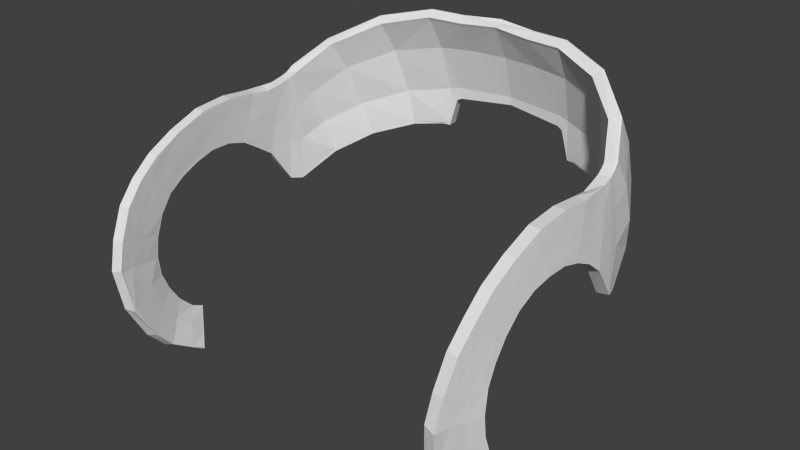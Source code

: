 # Source: helmet.013.blend  (saved by Blender 2.80.75; exported with 4.5.12 LTS)
import bpy
from mathutils import Matrix  # noqa: F401  (used for matrix-valued properties, if any)

bpy.ops.wm.read_factory_settings(use_empty=True)
scene = bpy.context.scene
scene.name = 'Scene'

# ---- collections
col_helmet = bpy.data.collections.new('helmet'); scene.collection.children.link(col_helmet)

# ---- world
world_world = bpy.data.worlds.new('World'); scene.world = world_world
world_world.color = (0.05088, 0.05088, 0.05088)
world_world.use_sun_shadow = False
world_world.sun_shadow_jitter_overblur = 0.0
world_world.cycles.sampling_method = 'MANUAL'
world_world.cycles.sample_map_resolution = 256

# ---- meshes
me_helmet_013 = bpy.data.meshes.new('helmet.013')
me_helmet_013.from_pydata([(-2.646, 165.7, -8.619), (-2.638, 165.6, -8.691), (-4.376, 165.2, -8.05), (-4.382, 165.3, -7.973), (-5.676, 163.5, -7.487), (-5.751, 164.4, -6.836), (-4.323, 164.1, -8.721), (-6.385, 163.6, -5.652), (-6.384, 163.7, -5.585), (-5.76, 164.5, -6.761), (-6.608, 162.4, 0.6212), (-6.613, 162.4, 0.5884), (-6.613, 161.8, 1.293), (-6.608, 161.8, 1.331), (-6.608, 163.4, -2.572), (-6.608, 163.3, -3.599), (-6.613, 163.3, -3.585), (-6.613, 163.4, -2.57), (-6.549, 163.3, -4.219), (-6.509, 163.3, -4.702), (-6.517, 163.2, -4.696), (-6.556, 163.2, -4.209), (-6.745, 161.6, -3.183), (-6.741, 161.7, -3.195), (-6.739, 161.3, -3.828), (-6.745, 161.3, -3.813), (-6.745, 161.7, -1.059), (-6.741, 161.7, -1.037), (-6.741, 161.9, -1.754), (-6.745, 161.8, -1.765), (-6.746, 160.3, 0.5714), (-6.74, 160.3, 0.6121), (-6.741, 160.9, 0.1791), (-6.745, 160.9, 0.1438), (-6.561, 161.1, 1.943), (-6.567, 161.0, 1.899), (-6.496, 160.1, 2.344), (-6.488, 160.1, 2.393), (-6.747, 159.7, 0.8476), (-6.748, 158.9, 0.9559), (-6.739, 158.9, 1.006), (-6.739, 159.7, 0.8935), (-6.27, 157.7, 2.4), (-6.251, 156.5, 1.715), (-6.235, 156.4, 1.75), (-6.254, 157.7, 2.449), (-6.284, 155.7, 1.071), (-6.268, 155.7, 1.097), (-6.613, 163.3, -1.414), (-6.608, 163.3, -1.402), (-6.745, 161.4, -0.4101), (-6.741, 161.4, -0.3795), (-6.428, 159.1, 2.586), (-6.417, 159.1, 2.639), (-6.759, 156.4, -0.2661), (-6.744, 156.4, -0.2491), (-6.741, 156.9, 0.2859), (-6.756, 156.9, 0.2611), (-6.761, 156.2, -0.7041), (-6.746, 156.2, -0.6893), (-6.746, 156.2, -0.6562), (-6.761, 156.2, -0.6711), (-2.572, 164.5, -9.32), (-2.497, 162.8, -9.814), (-4.164, 162.5, -9.286), (-5.553, 162.0, -8.137), (-6.398, 162.7, -6.229), (-6.34, 161.4, -6.755), (-1.335, 165.6, -8.814), (-1.302, 164.5, -9.44), (-2.093, 162.8, -9.85), (-5.326, 160.8, -8.449), (-6.129, 160.3, -7.112), (-6.51, 161.0, -5.746), (-6.518, 159.7, -5.766), (-6.746, 160.8, -4.433), (-6.739, 160.9, -4.445), (-6.666, 159.7, -5.303), (-6.672, 159.6, -5.305), (-6.596, 161.1, -5.277), (-6.536, 162.3, -5.194), (-6.472, 162.3, -5.552), (-6.434, 163.5, -5.358), (-6.438, 163.4, -5.378), (-6.692, 161.8, -0.01308), (-6.692, 161.3, 0.6009), (-6.692, 162.3, -3.343), (-6.741, 161.9, -2.489), (-6.692, 162.4, -2.52), (-6.655, 161.8, -4.584), (-6.67, 162.0, -4.016), (-6.61, 162.7, -4.118), (-6.65, 162.8, -3.471), (-6.65, 162.9, -1.514), (-6.692, 162.4, -1.625), (-6.692, 162.2, -0.7764), (-6.65, 162.6, -0.5506), (-6.65, 161.5, 0.9659), (-6.674, 160.6, 1.099), (-6.618, 160.8, 1.521), (-6.647, 159.8, 1.443), (-6.621, 159.0, 1.604), (-6.519, 159.1, 2.122), (-6.567, 160.0, 1.918), (-6.561, 158.0, 1.491), (-6.739, 158.2, 0.9379), (-6.741, 157.5, 0.688), (-6.556, 157.1, 1.077), (-6.568, 156.4, 0.5831), (-6.65, 162.1, 0.304), (-6.418, 156.1, 0.8403), (-6.559, 155.9, -0.04536), (-6.398, 155.6, 0.131), (-6.566, 155.7, -0.5127), (-6.411, 155.3, -0.3598), (-6.41, 155.3, -0.3228), (-6.566, 155.7, -0.4775), (-6.582, 162.6, -4.643), (-6.65, 162.9, -2.546), (-6.395, 156.8, 1.413), (-6.408, 157.8, 1.97), (-6.481, 163.3, -5.119), (-6.475, 163.4, -5.11), (-6.613, 162.9, -0.3482), (-6.255, 155.2, 0.2891), (-6.271, 154.9, -0.2227), (-6.27, 155.0, -0.1841), (-2.772, 161.4, -9.82), (-4.008, 161.2, -9.481), (-2.276, 162.5, -9.864), (-2.044, 162.6, -9.884), (-2.03, 162.5, -9.894), (-2.214, 162.4, -9.878), (0.001556, 164.6, -9.557), (0.001556, 162.9, -10.03), (-4.101, 164.0, -8.412), (-2.48, 164.3, -8.962), (-2.541, 165.4, -8.354), (-4.145, 165.0, -7.769), (-5.422, 164.3, -6.641), (-4.15, 165.1, -7.695), (-5.43, 164.4, -6.569), (-5.354, 163.4, -7.272), (-6.008, 163.5, -5.554), (-6.016, 162.6, -6.124), (-6.26, 161.5, 0.9362), (-6.26, 162.1, 0.2834), (-6.222, 162.3, 0.5674), (-6.222, 161.8, 1.262), (-6.259, 162.8, -3.454), (-6.222, 163.2, -3.566), (-6.222, 163.3, -2.568), (-6.259, 162.9, -2.544), (-6.193, 162.5, -4.607), (-6.127, 163.2, -4.669), (-6.166, 163.2, -4.176), (-6.22, 162.6, -4.089), (-6.28, 162.0, -3.993), (-6.301, 162.2, -3.327), (-6.35, 161.6, -3.18), (-6.349, 161.3, -3.807), (-6.302, 162.4, -1.631), (-6.302, 162.1, -0.7902), (-6.35, 161.7, -1.05), (-6.35, 161.8, -1.758), (-6.302, 161.2, 0.5726), (-6.285, 160.6, 1.054), (-6.35, 160.3, 0.5725), (-6.35, 160.9, 0.1533), (-6.18, 160.0, 1.854), (-6.228, 160.8, 1.473), (-6.178, 161.0, 1.849), (-6.109, 160.1, 2.277), (-6.236, 159.0, 1.525), (-6.354, 158.9, 0.9303), (-6.352, 159.7, 0.832), (-6.26, 159.8, 1.379), (-6.024, 156.8, 1.306), (-6.032, 157.9, 1.868), (-5.895, 157.8, 2.297), (-5.88, 156.5, 1.609), (-6.045, 156.1, 0.7539), (-5.911, 155.8, 0.9881), (-6.26, 162.8, -1.52), (-6.222, 163.2, -1.421), (-6.302, 161.7, -0.03357), (-6.35, 161.4, -0.3994), (-6.135, 159.1, 2.043), (-6.043, 159.1, 2.505), (-6.195, 156.5, 0.4906), (-6.191, 156.1, -0.1185), (-6.375, 156.5, -0.3255), (-6.369, 157.0, 0.1887), (-6.198, 155.8, -0.5475), (-6.379, 156.3, -0.7245), (-2.413, 162.7, -9.431), (-3.961, 162.4, -8.947), (-5.24, 161.9, -7.892), (-5.963, 161.4, -6.624), (-1.3, 165.5, -8.403), (-2.548, 165.5, -8.284), (-1.296, 165.4, -8.473), (-2.053, 162.8, -9.465), (-1.261, 164.4, -9.079), (-5.007, 160.7, -8.214), (-5.025, 160.8, -8.189), (-5.761, 160.3, -6.962), (-5.744, 160.2, -6.991), (-6.143, 159.6, -5.651), (-6.145, 159.5, -5.65), (-6.21, 161.1, -5.21), (-6.266, 161.8, -4.543), (-6.351, 160.9, -4.397), (-6.285, 159.7, -5.204), (-6.084, 162.3, -5.497), (-6.149, 162.2, -5.135), (-6.123, 161.0, -5.665), (-6.05, 163.4, -5.326), (-6.354, 160.9, 0.1183), (-6.354, 161.3, -0.43), (-6.354, 161.8, -2.483), (-6.354, 161.6, -3.168), (-6.35, 161.8, -2.485), (-6.355, 161.2, -3.792), (-6.358, 160.8, -4.385), (-6.26, 162.5, -0.5652), (-6.356, 160.3, 0.5322), (-6.36, 159.6, 0.7863), (-6.384, 157.6, 0.5439), (-6.376, 158.2, 0.7894), (-6.362, 158.2, 0.8354), (-6.369, 157.6, 0.5765), (-6.384, 157.0, 0.1635), (-6.354, 161.8, -1.768), (-6.363, 158.9, 0.8806), (-6.031, 155.7, 0.06141), (-6.042, 155.4, -0.395), (-6.291, 159.6, -5.204), (-6.301, 162.4, -2.517), (-6.185, 157.2, 0.9671), (-6.186, 158.1, 1.386), (-6.093, 163.3, -5.071), (-6.218, 162.9, -0.3401), (-6.222, 162.9, -0.3634), (-6.218, 163.3, -1.409), (-6.218, 161.8, 1.299), (-6.172, 161.1, 1.892), (-6.033, 159.2, 2.558), (-6.101, 160.1, 2.326), (-6.218, 162.4, 0.6001), (-5.871, 155.3, 0.2386), (-5.888, 155.3, 0.2203), (-5.895, 155.8, 1.015), (-5.886, 155.0, -0.2415), (-5.902, 155.1, -0.2573), (-6.119, 163.3, -4.676), (-6.086, 163.4, -5.064), (-2.425, 161.4, -9.488), (-2.727, 161.3, -9.433), (-2.508, 161.3, -9.476), (-2.447, 161.3, -9.487), (-3.819, 161.2, -9.128), (-3.807, 161.1, -9.143), (-2.16, 162.3, -9.49), (-1.983, 162.4, -9.506), (0.001556, 162.6, -9.665), (0.001556, 162.9, -9.64), (0.001556, 164.4, -9.192), (0.001556, 165.5, -8.589), (-4.346, 165.3, -7.93), (-2.631, 165.7, -8.567), (-5.709, 164.5, -6.731), (-6.326, 163.7, -5.57), (-6.548, 161.8, 1.326), (-6.548, 162.4, 0.6179), (-6.548, 163.4, -2.572), (-6.548, 163.3, -3.596), (-6.489, 163.3, -4.214), (-6.449, 163.3, -4.698), (-6.685, 161.3, -3.809), (-6.684, 161.6, -3.181), (-6.684, 161.8, -1.765), (-6.684, 161.7, -1.061), (-6.684, 160.9, 0.1399), (-6.685, 160.3, 0.5654), (-6.428, 160.1, 2.383), (-6.501, 161.1, 1.935), (-6.687, 159.6, 0.8381), (-6.689, 158.9, 0.9443), (-6.177, 156.4, 1.734), (-6.196, 157.7, 2.433), (-6.211, 155.7, 1.085), (-6.548, 163.3, -1.403), (-6.684, 161.4, -0.4132), (-6.358, 159.1, 2.627), (-6.698, 156.9, 0.246), (-6.702, 156.4, -0.278), (-6.689, 156.2, -0.6998), (-6.509, 155.7, -0.5235), (-6.704, 156.2, -0.6817), (-6.704, 156.2, -0.7146), (-1.338, 165.7, -8.742), (-1.333, 165.7, -8.689), (-5.307, 160.7, -8.475), (-5.261, 160.7, -8.435), (-6.054, 160.2, -7.119), (-6.111, 160.2, -7.142), (-6.461, 159.5, -5.749), (-6.519, 159.5, -5.768), (-6.613, 159.6, -5.289), (-6.686, 160.8, -4.426), (-6.374, 163.5, -5.35), (-6.684, 161.8, -2.486), (-6.745, 161.8, -2.487), (-6.754, 158.2, 0.8917), (-6.695, 158.2, 0.8758), (-6.699, 157.5, 0.6382), (-6.757, 157.5, 0.6555), (-6.354, 155.3, -0.371), (-6.415, 163.4, -5.103), (-6.608, 162.9, -0.3249), (-6.548, 162.9, -0.3272), (-6.238, 155.2, 0.3073), (-6.181, 155.2, 0.2966), (-6.214, 155.0, -0.2341), (-6.198, 154.9, -0.2183), (-6.255, 154.9, -0.2069), (-6.253, 154.9, -0.1681), (-6.196, 154.9, -0.1795), (-2.792, 161.3, -9.822), (-2.782, 161.3, -9.761), (-3.966, 161.1, -9.442), (-3.995, 161.1, -9.497), (-2.472, 161.4, -9.877), (-2.464, 161.4, -9.817), (-2.486, 161.3, -9.816), (-2.493, 161.3, -9.877), (-2.023, 162.5, -9.833), (-2.206, 162.4, -9.818), (0.001556, 162.6, -10.06), (0.001556, 162.6, -9.997), (-6.199, 155.8, -0.5824), (-6.379, 156.3, -0.757), (-6.043, 155.4, -0.4322), (-5.887, 155.0, -0.2806), (-5.903, 155.1, -0.2963), (-6.007, 163.6, -5.489), (-6.218, 163.3, -3.579), (-6.217, 163.4, -2.571), (-6.16, 163.2, -4.186), (-5.879, 157.7, 2.347), (-5.864, 156.5, 1.644), (-6.046, 163.5, -5.306), (-6.354, 161.6, -1.071), (-6.39, 156.5, -0.3428), (-6.394, 156.3, -0.7392), (-6.394, 156.3, -0.7715), (-2.537, 161.4, -9.864), (-2.559, 161.3, -9.865), (-2.551, 161.3, -9.804), (0.001556, 165.6, -8.52), (0.001556, 165.7, -8.807), (0.001556, 162.7, -10.05), (0.001556, 165.8, -8.86), (0.001556, 165.6, -8.932), (2.649, 165.7, -8.619), (4.385, 165.3, -7.973), (4.379, 165.2, -8.05), (2.642, 165.6, -8.691), (5.679, 163.5, -7.487), (4.327, 164.1, -8.721), (5.754, 164.4, -6.836), (5.763, 164.5, -6.761), (6.387, 163.7, -5.585), (6.389, 163.6, -5.652), (6.612, 162.4, 0.6212), (6.612, 161.8, 1.331), (6.616, 161.8, 1.293), (6.616, 162.4, 0.5884), (6.611, 163.4, -2.572), (6.616, 163.4, -2.57), (6.616, 163.3, -3.585), (6.611, 163.3, -3.599), (6.552, 163.3, -4.219), (6.559, 163.2, -4.209), (6.52, 163.2, -4.696), (6.512, 163.3, -4.702), (6.748, 161.6, -3.183), (6.748, 161.3, -3.813), (6.742, 161.3, -3.828), (6.744, 161.7, -3.195), (6.748, 161.7, -1.059), (6.748, 161.8, -1.765), (6.744, 161.9, -1.754), (6.744, 161.7, -1.037), (6.749, 160.3, 0.5714), (6.748, 160.9, 0.1438), (6.744, 160.9, 0.1791), (6.743, 160.3, 0.6121), (6.564, 161.1, 1.943), (6.491, 160.1, 2.393), (6.499, 160.1, 2.344), (6.57, 161.0, 1.899), (6.75, 159.7, 0.8476), (6.742, 159.7, 0.8935), (6.742, 158.9, 1.006), (6.752, 158.9, 0.9559), (6.273, 157.7, 2.4), (6.257, 157.7, 2.449), (6.238, 156.4, 1.75), (6.254, 156.5, 1.715), (6.272, 155.7, 1.097), (6.287, 155.7, 1.071), (6.611, 163.3, -1.402), (6.616, 163.3, -1.414), (6.748, 161.4, -0.4101), (6.744, 161.4, -0.3795), (6.431, 159.1, 2.586), (6.42, 159.1, 2.639), (6.762, 156.4, -0.2661), (6.759, 156.9, 0.2611), (6.744, 156.9, 0.2859), (6.747, 156.4, -0.2491), (6.765, 156.2, -0.7041), (6.764, 156.2, -0.6711), (6.749, 156.2, -0.6562), (6.75, 156.2, -0.6893), (4.167, 162.5, -9.286), (2.5, 162.8, -9.814), (2.575, 164.5, -9.32), (5.556, 162.0, -8.137), (6.401, 162.7, -6.229), (6.344, 161.4, -6.755), (1.305, 164.5, -9.44), (1.338, 165.6, -8.814), (2.096, 162.8, -9.85), (5.329, 160.8, -8.449), (6.132, 160.3, -7.112), (6.513, 161.0, -5.746), (6.522, 159.7, -5.766), (6.75, 160.8, -4.433), (6.675, 159.6, -5.305), (6.67, 159.7, -5.303), (6.743, 160.9, -4.445), (6.599, 161.1, -5.277), (6.475, 162.3, -5.552), (6.539, 162.3, -5.194), (6.437, 163.5, -5.358), (6.441, 163.4, -5.378), (6.696, 161.8, -0.01308), (6.695, 161.3, 0.6009), (6.695, 162.3, -3.343), (6.695, 162.4, -2.52), (6.744, 161.9, -2.489), (6.658, 161.8, -4.584), (6.673, 162.0, -4.016), (6.613, 162.7, -4.118), (6.653, 162.8, -3.471), (6.653, 162.9, -1.514), (6.654, 162.6, -0.5506), (6.696, 162.2, -0.7764), (6.695, 162.4, -1.625), (6.654, 161.5, 0.9659), (6.621, 160.8, 1.521), (6.678, 160.6, 1.099), (6.65, 159.8, 1.443), (6.571, 160.0, 1.918), (6.522, 159.1, 2.122), (6.624, 159.0, 1.604), (6.565, 158.0, 1.491), (6.559, 157.1, 1.077), (6.744, 157.5, 0.688), (6.742, 158.2, 0.9379), (6.571, 156.4, 0.5831), (6.654, 162.1, 0.304), (6.421, 156.1, 0.8403), (6.401, 155.6, 0.131), (6.562, 155.9, -0.04536), (6.569, 155.7, -0.5127), (6.569, 155.7, -0.4775), (6.413, 155.3, -0.3228), (6.414, 155.3, -0.3598), (6.585, 162.6, -4.643), (6.653, 162.9, -2.546), (6.411, 157.8, 1.97), (6.398, 156.8, 1.413), (6.478, 163.4, -5.11), (6.484, 163.3, -5.119), (6.616, 162.9, -0.3482), (6.258, 155.2, 0.2891), (6.273, 155.0, -0.1841), (6.274, 154.9, -0.2227), (2.775, 161.4, -9.82), (4.011, 161.2, -9.481), (2.279, 162.5, -9.864), (2.217, 162.4, -9.878), (2.033, 162.5, -9.894), (2.047, 162.6, -9.884), (4.104, 164.0, -8.412), (4.148, 165.0, -7.769), (2.544, 165.4, -8.354), (2.483, 164.3, -8.962), (5.425, 164.3, -6.641), (5.433, 164.4, -6.569), (4.154, 165.1, -7.695), (5.357, 163.4, -7.272), (6.019, 162.6, -6.124), (6.011, 163.5, -5.554), (6.263, 161.5, 0.9362), (6.225, 161.8, 1.262), (6.225, 162.3, 0.5674), (6.263, 162.1, 0.2834), (6.262, 162.8, -3.454), (6.263, 162.9, -2.544), (6.225, 163.3, -2.568), (6.225, 163.2, -3.566), (6.196, 162.5, -4.607), (6.223, 162.6, -4.089), (6.169, 163.2, -4.176), (6.13, 163.2, -4.669), (6.283, 162.0, -3.993), (6.352, 161.3, -3.807), (6.353, 161.6, -3.18), (6.304, 162.2, -3.327), (6.305, 162.4, -1.631), (6.353, 161.8, -1.758), (6.353, 161.7, -1.05), (6.305, 162.1, -0.7902), (6.305, 161.2, 0.5726), (6.353, 160.9, 0.1533), (6.353, 160.3, 0.5725), (6.288, 160.6, 1.054), (6.184, 160.0, 1.854), (6.113, 160.1, 2.277), (6.181, 161.0, 1.849), (6.232, 160.8, 1.473), (6.239, 159.0, 1.525), (6.263, 159.8, 1.379), (6.355, 159.7, 0.832), (6.357, 158.9, 0.9303), (6.027, 156.8, 1.306), (5.883, 156.5, 1.609), (5.898, 157.8, 2.297), (6.036, 157.9, 1.868), (6.048, 156.1, 0.7539), (5.914, 155.8, 0.9881), (6.263, 162.8, -1.52), (6.225, 163.2, -1.421), (6.353, 161.4, -0.3994), (6.305, 161.7, -0.03357), (6.138, 159.1, 2.043), (6.047, 159.1, 2.505), (6.199, 156.5, 0.4906), (6.372, 157.0, 0.1887), (6.378, 156.5, -0.3255), (6.194, 156.1, -0.1185), (6.382, 156.3, -0.7245), (6.201, 155.8, -0.5475), (2.416, 162.7, -9.431), (3.964, 162.4, -8.947), (5.244, 161.9, -7.892), (5.967, 161.4, -6.624), (1.304, 165.5, -8.403), (1.299, 165.4, -8.473), (2.551, 165.5, -8.284), (1.264, 164.4, -9.079), (2.056, 162.8, -9.465), (5.01, 160.7, -8.214), (5.747, 160.2, -6.991), (5.764, 160.3, -6.962), (5.028, 160.8, -8.189), (6.148, 159.5, -5.65), (6.146, 159.6, -5.651), (6.214, 161.1, -5.21), (6.288, 159.7, -5.204), (6.354, 160.9, -4.397), (6.269, 161.8, -4.543), (6.087, 162.3, -5.497), (6.126, 161.0, -5.665), (6.152, 162.2, -5.135), (6.053, 163.4, -5.326), (6.357, 160.9, 0.1183), (6.358, 161.3, -0.43), (6.357, 161.8, -2.483), (6.353, 161.8, -2.485), (6.357, 161.6, -3.168), (6.358, 161.2, -3.792), (6.361, 160.8, -4.385), (6.263, 162.5, -0.5652), (6.359, 160.3, 0.5322), (6.363, 159.6, 0.7863), (6.388, 157.6, 0.5439), (6.372, 157.6, 0.5765), (6.365, 158.2, 0.8354), (6.38, 158.2, 0.7894), (6.387, 157.0, 0.1635), (6.357, 161.8, -1.768), (6.367, 158.9, 0.8806), (6.034, 155.7, 0.06141), (6.045, 155.4, -0.395), (6.294, 159.6, -5.204), (6.304, 162.4, -2.517), (6.189, 158.1, 1.386), (6.188, 157.2, 0.9671), (6.096, 163.3, -5.071), (6.221, 162.9, -0.3401), (6.221, 163.3, -1.409), (6.225, 162.9, -0.3634), (6.221, 161.8, 1.299), (6.175, 161.1, 1.892), (6.036, 159.2, 2.558), (6.104, 160.1, 2.326), (6.221, 162.4, 0.6001), (5.874, 155.3, 0.2386), (5.899, 155.8, 1.015), (5.891, 155.3, 0.2203), (5.905, 155.1, -0.2573), (5.889, 155.0, -0.2415), (6.122, 163.3, -4.676), (6.089, 163.4, -5.064), (2.512, 161.3, -9.476), (2.73, 161.3, -9.433), (2.428, 161.4, -9.488), (2.45, 161.3, -9.487), (3.822, 161.2, -9.128), (3.81, 161.1, -9.143), (2.164, 162.3, -9.49), (1.986, 162.4, -9.506), (2.634, 165.7, -8.567), (4.349, 165.3, -7.93), (5.712, 164.5, -6.731), (6.329, 163.7, -5.57), (6.551, 162.4, 0.6179), (6.551, 161.8, 1.326), (6.551, 163.3, -3.596), (6.551, 163.4, -2.572), (6.452, 163.3, -4.698), (6.492, 163.3, -4.214), (6.687, 161.6, -3.181), (6.688, 161.3, -3.809), (6.688, 161.7, -1.061), (6.687, 161.8, -1.765), (6.688, 160.3, 0.5654), (6.687, 160.9, 0.1399), (6.504, 161.1, 1.935), (6.431, 160.1, 2.383), (6.692, 158.9, 0.9443), (6.69, 159.6, 0.8381), (6.199, 157.7, 2.433), (6.18, 156.4, 1.734), (6.214, 155.7, 1.085), (6.551, 163.3, -1.403), (6.688, 161.4, -0.4132), (6.361, 159.1, 2.627), (6.705, 156.4, -0.278), (6.701, 156.9, 0.246), (6.512, 155.7, -0.5235), (6.693, 156.2, -0.6998), (6.708, 156.2, -0.7146), (6.707, 156.2, -0.6817), (1.342, 165.7, -8.742), (1.336, 165.7, -8.689), (5.311, 160.7, -8.475), (6.114, 160.2, -7.142), (6.057, 160.2, -7.119), (5.264, 160.7, -8.435), (6.522, 159.5, -5.768), (6.464, 159.5, -5.749), (6.689, 160.8, -4.426), (6.616, 159.6, -5.289), (6.377, 163.5, -5.35), (6.748, 161.8, -2.487), (6.687, 161.8, -2.486), (6.757, 158.2, 0.8917), (6.76, 157.5, 0.6555), (6.702, 157.5, 0.6382), (6.699, 158.2, 0.8758), (6.357, 155.3, -0.371), (6.418, 163.4, -5.103), (6.612, 162.9, -0.3249), (6.551, 162.9, -0.3272), (6.241, 155.2, 0.3073), (6.184, 155.2, 0.2966), (6.258, 154.9, -0.2069), (6.201, 154.9, -0.2183), (6.217, 155.0, -0.2341), (6.257, 154.9, -0.1681), (6.2, 154.9, -0.1795), (2.795, 161.3, -9.822), (3.998, 161.1, -9.497), (3.969, 161.1, -9.442), (2.785, 161.3, -9.761), (2.475, 161.4, -9.877), (2.496, 161.3, -9.877), (2.489, 161.3, -9.816), (2.468, 161.4, -9.817), (2.209, 162.4, -9.818), (2.026, 162.5, -9.833), (6.382, 156.3, -0.757), (6.202, 155.8, -0.5824), (6.046, 155.4, -0.4322), (5.906, 155.1, -0.2963), (5.89, 155.0, -0.2806), (6.01, 163.6, -5.489), (6.22, 163.4, -2.571), (6.221, 163.3, -3.579), (6.163, 163.2, -4.186), (5.883, 157.7, 2.347), (5.867, 156.5, 1.644), (6.049, 163.5, -5.306), (6.357, 161.6, -1.071), (6.393, 156.5, -0.3428), (6.397, 156.3, -0.7392), (6.397, 156.3, -0.7715), (2.54, 161.4, -9.864), (2.562, 161.3, -9.865), (2.554, 161.3, -9.804)], [], [(0, 1, 2, 3), (4, 5, 2, 6), (5, 7, 8, 9), (10, 11, 12, 13), (14, 15, 16, 17), (18, 19, 20, 21), (22, 23, 24, 25), (26, 27, 28, 29), (30, 31, 32, 33), (34, 35, 36, 37), (38, 39, 40, 41), (42, 43, 44, 45), (44, 43, 46, 47), (17, 48, 49, 14), (50, 51, 27, 26), (52, 42, 45, 53), (54, 55, 56, 57), (58, 59, 60, 61), (6, 62, 63, 64), (4, 6, 64, 65), (66, 4, 65, 67), (62, 1, 68, 69), (70, 63, 62, 69), (71, 72, 67, 65), (73, 67, 72, 74), (75, 76, 77, 78), (79, 80, 81, 73), (82, 8, 7, 83), (84, 51, 32, 85), (86, 23, 87, 88), (89, 76, 24, 90), (91, 90, 86, 92), (93, 94, 95, 96), (97, 85, 98, 99), (98, 31, 41, 100), (100, 101, 102, 103), (104, 105, 106, 107), (107, 106, 56, 108), (88, 87, 28, 94), (96, 95, 84, 109), (101, 40, 105, 104), (110, 108, 111, 112), (113, 114, 115, 116), (80, 79, 89, 117), (73, 74, 77, 79), (85, 97, 109, 84), (88, 118, 92, 86), (90, 91, 117, 89), (100, 103, 99, 98), (107, 119, 120, 104), (108, 110, 119, 107), (94, 93, 118, 88), (104, 120, 102, 101), (82, 83, 121, 122), (15, 18, 21, 16), (96, 123, 48, 93), (99, 35, 12, 97), (102, 52, 36, 103), (109, 11, 123, 96), (112, 124, 46, 110), (114, 125, 126, 115), (117, 20, 121, 80), (81, 66, 67, 73), (127, 128, 64, 63), (128, 71, 65, 64), (129, 130, 131, 132), (69, 133, 134, 70), (135, 136, 137, 138), (139, 138, 140, 141), (142, 139, 143, 144), (145, 146, 147, 148), (149, 150, 151, 152), (153, 154, 155, 156), (157, 158, 159, 160), (161, 162, 163, 164), (165, 166, 167, 168), (169, 170, 171, 172), (173, 174, 175, 176), (177, 178, 179, 180), (181, 177, 180, 182), (183, 152, 151, 184), (162, 185, 186, 163), (187, 188, 179, 178), (189, 190, 191, 192), (190, 193, 194, 191), (195, 136, 135, 196), (196, 135, 142, 197), (197, 142, 144, 198), (199, 200, 137, 201), (136, 195, 202, 203), (204, 205, 206, 207), (207, 206, 208, 209), (210, 211, 212, 213), (214, 215, 210, 216), (144, 143, 217, 214), (218, 219, 186, 168), (220, 221, 159, 222), (223, 224, 212, 160), (158, 157, 156, 149), (162, 161, 183, 225), (166, 165, 145, 170), (226, 167, 175, 227), (187, 173, 176, 169), (228, 229, 230, 231), (232, 228, 231, 192), (233, 220, 222, 164), (185, 162, 225, 146), (234, 174, 230, 229), (190, 189, 181, 235), (235, 236, 193, 190), (211, 210, 215, 153), (237, 209, 208, 213), (146, 145, 165, 185), (149, 152, 238, 158), (153, 156, 157, 211), (170, 169, 176, 166), (178, 177, 239, 240), (177, 181, 189, 239), (152, 183, 161, 238), (187, 178, 240, 173), (217, 241, 215, 214), (156, 155, 150, 149), (242, 243, 184, 244), (245, 246, 171, 148), (247, 188, 172, 248), (242, 249, 147, 243), (250, 251, 182, 252), (250, 253, 254, 251), (255, 154, 241, 256), (198, 144, 214, 216), (257, 258, 259, 260), (258, 257, 261, 262), (262, 261, 205, 204), (263, 264, 202, 195), (264, 265, 266, 202), (203, 267, 268, 201), (3, 269, 270, 0), (9, 271, 269, 3), (8, 272, 271, 9), (13, 273, 274, 10), (14, 275, 276, 15), (18, 277, 278, 19), (25, 279, 280, 22), (29, 281, 282, 26), (33, 283, 284, 30), (37, 285, 286, 34), (38, 287, 288, 39), (44, 289, 290, 45), (47, 291, 289, 44), (49, 292, 275, 14), (26, 282, 293, 50), (45, 290, 294, 53), (57, 295, 296, 54), (59, 297, 298, 113), (58, 61, 299, 300), (301, 0, 270, 302), (303, 304, 305, 306), (306, 305, 307, 308), (78, 309, 310, 75), (82, 311, 272, 8), (50, 293, 283, 33), (22, 280, 312, 313), (75, 310, 279, 25), (30, 284, 287, 38), (314, 315, 316, 317), (317, 316, 295, 57), (313, 312, 281, 29), (39, 288, 315, 314), (113, 298, 318, 114), (78, 308, 307, 309), (82, 122, 319, 311), (18, 15, 276, 277), (320, 321, 292, 49), (34, 286, 273, 13), (53, 294, 285, 37), (10, 274, 321, 320), (322, 323, 291, 47), (125, 324, 325, 326), (327, 328, 323, 322), (19, 278, 319, 122), (329, 330, 331, 332), (332, 331, 304, 303), (333, 334, 335, 336), (131, 337, 338, 132), (339, 340, 337, 131), (111, 55, 60, 116), (112, 111, 116, 115), (322, 124, 126, 327), (193, 341, 342, 194), (236, 343, 341, 193), (253, 344, 345, 254), (61, 54, 296, 299), (326, 325, 328, 327), (1, 62, 6, 2), (5, 9, 3, 2), (5, 4, 66, 7), (11, 109, 97, 12), (92, 118, 17, 16), (117, 91, 21, 20), (35, 99, 103, 36), (42, 120, 119, 43), (43, 119, 110, 46), (17, 118, 93, 48), (102, 120, 42, 52), (1, 0, 301, 68), (66, 81, 83, 7), (81, 80, 121, 83), (91, 92, 16, 21), (320, 49, 48, 123), (35, 34, 13, 12), (53, 37, 36, 52), (11, 10, 320, 123), (124, 322, 47, 46), (125, 326, 327, 126), (19, 122, 121, 20), (200, 140, 138, 137), (142, 135, 138, 139), (141, 346, 143, 139), (249, 245, 148, 147), (150, 347, 348, 151), (154, 255, 349, 155), (246, 248, 172, 171), (350, 351, 180, 179), (351, 252, 182, 180), (348, 244, 184, 151), (247, 350, 179, 188), (136, 203, 201, 137), (143, 346, 352, 217), (217, 352, 256, 241), (155, 349, 347, 150), (225, 183, 184, 243), (170, 145, 148, 171), (187, 169, 172, 188), (146, 225, 243, 147), (235, 181, 182, 251), (236, 235, 251, 254), (153, 215, 241, 154), (114, 318, 324, 125), (124, 112, 115, 126), (343, 236, 254, 345), (23, 86, 90, 24), (27, 95, 94, 28), (31, 98, 85, 32), (101, 100, 41, 40), (51, 84, 95, 27), (55, 111, 108, 56), (59, 113, 116, 60), (303, 306, 72, 71), (306, 308, 74, 72), (76, 89, 79, 77), (51, 50, 33, 32), (23, 22, 313, 87), (76, 75, 25, 24), (30, 38, 41, 31), (105, 314, 317, 106), (106, 317, 57, 56), (87, 313, 29, 28), (39, 314, 105, 40), (74, 308, 78, 77), (329, 332, 128, 127), (332, 303, 71, 128), (221, 223, 160, 159), (353, 233, 164, 163), (226, 218, 168, 167), (174, 234, 227, 175), (219, 353, 163, 186), (354, 232, 192, 191), (355, 354, 191, 194), (205, 197, 198, 206), (206, 198, 216, 208), (224, 237, 213, 212), (185, 165, 168, 186), (158, 238, 222, 159), (211, 157, 160, 212), (167, 166, 176, 175), (240, 239, 231, 230), (239, 189, 192, 231), (238, 161, 164, 222), (174, 173, 240, 230), (208, 216, 210, 213), (195, 196, 257, 263), (257, 196, 261), (261, 196, 197, 205), (58, 300, 297, 59), (132, 338, 334, 333), (55, 54, 61, 60), (356, 355, 194, 342), (129, 357, 127, 63), (127, 357, 358, 329), (329, 358, 359, 330), (129, 63, 70, 130), (132, 333, 357, 129), (357, 333, 336, 358), (358, 336, 335, 359), (140, 200, 270, 269), (141, 140, 269, 271), (272, 346, 141, 271), (245, 249, 274, 273), (275, 348, 347, 276), (349, 255, 278, 277), (223, 221, 280, 279), (233, 353, 282, 281), (218, 226, 284, 283), (248, 246, 286, 285), (287, 227, 234, 288), (351, 350, 290, 289), (252, 351, 289, 291), (244, 348, 275, 292), (353, 219, 293, 282), (290, 350, 247, 294), (295, 232, 354, 296), (342, 341, 298, 297), (355, 356, 300, 299), (200, 199, 302, 270), (204, 207, 305, 304), (207, 209, 307, 305), (237, 224, 310, 309), (311, 352, 346, 272), (219, 218, 283, 293), (221, 220, 312, 280), (224, 223, 279, 310), (284, 226, 227, 287), (315, 229, 228, 316), (228, 232, 295, 316), (220, 233, 281, 312), (288, 234, 229, 315), (341, 343, 318, 298), (307, 209, 237, 309), (319, 256, 352, 311), (347, 349, 277, 276), (242, 244, 292, 321), (246, 245, 273, 286), (247, 248, 285, 294), (249, 242, 321, 274), (323, 250, 252, 291), (345, 344, 325, 324), (253, 250, 323, 328), (278, 255, 256, 319), (330, 258, 262, 331), (262, 204, 304, 331), (257, 260, 335, 334), (264, 263, 338, 337), (302, 199, 360, 361), (354, 355, 299, 296), (344, 253, 328, 325), (343, 345, 324, 318), (356, 342, 297, 300), (263, 257, 334, 338), (259, 258, 330, 359), (260, 259, 359, 335), (130, 70, 134, 362), (68, 301, 363, 364), (203, 202, 266, 267), (301, 302, 361, 363), (69, 68, 364, 133), (360, 199, 201, 268), (131, 130, 362, 339), (265, 264, 337, 340), (365, 366, 367, 368), (369, 370, 367, 371), (371, 372, 373, 374), (375, 376, 377, 378), (379, 380, 381, 382), (383, 384, 385, 386), (387, 388, 389, 390), (391, 392, 393, 394), (395, 396, 397, 398), (399, 400, 401, 402), (403, 404, 405, 406), (407, 408, 409, 410), (409, 411, 412, 410), (380, 379, 413, 414), (415, 391, 394, 416), (417, 418, 408, 407), (419, 420, 421, 422), (423, 424, 425, 426), (370, 427, 428, 429), (369, 430, 427, 370), (431, 432, 430, 369), (429, 433, 434, 368), (435, 433, 429, 428), (436, 430, 432, 437), (438, 439, 437, 432), (440, 441, 442, 443), (444, 438, 445, 446), (447, 448, 374, 373), (449, 450, 397, 416), (451, 452, 453, 390), (454, 455, 389, 443), (456, 457, 451, 455), (458, 459, 460, 461), (462, 463, 464, 450), (464, 465, 404, 398), (465, 466, 467, 468), (469, 470, 471, 472), (470, 473, 421, 471), (452, 461, 393, 453), (459, 474, 449, 460), (468, 469, 472, 405), (475, 476, 477, 473), (478, 479, 480, 481), (446, 482, 454, 444), (438, 444, 442, 439), (450, 449, 474, 462), (452, 451, 457, 483), (455, 454, 482, 456), (465, 464, 463, 466), (470, 469, 484, 485), (473, 470, 485, 475), (461, 452, 483, 458), (469, 468, 467, 484), (447, 486, 487, 448), (382, 381, 384, 383), (459, 458, 414, 488), (463, 462, 377, 402), (467, 466, 401, 417), (474, 459, 488, 378), (476, 475, 412, 489), (481, 480, 490, 491), (482, 446, 487, 385), (445, 438, 432, 431), (492, 428, 427, 493), (493, 427, 430, 436), (494, 495, 496, 497), (433, 435, 134, 133), (498, 499, 500, 501), (502, 503, 504, 499), (505, 506, 507, 502), (508, 509, 510, 511), (512, 513, 514, 515), (516, 517, 518, 519), (520, 521, 522, 523), (524, 525, 526, 527), (528, 529, 530, 531), (532, 533, 534, 535), (536, 537, 538, 539), (540, 541, 542, 543), (544, 545, 541, 540), (546, 547, 514, 513), (527, 526, 548, 549), (550, 543, 542, 551), (552, 553, 554, 555), (555, 554, 556, 557), (558, 559, 498, 501), (559, 560, 505, 498), (560, 561, 506, 505), (562, 563, 500, 564), (501, 565, 566, 558), (567, 568, 569, 570), (568, 571, 572, 569), (573, 574, 575, 576), (577, 578, 573, 579), (506, 577, 580, 507), (581, 529, 548, 582), (583, 584, 522, 585), (586, 521, 575, 587), (523, 512, 517, 520), (527, 588, 546, 524), (531, 535, 508, 528), (589, 590, 538, 530), (550, 532, 537, 536), (591, 592, 593, 594), (595, 553, 592, 591), (596, 525, 584, 583), (549, 511, 588, 527), (597, 594, 593, 539), (555, 598, 544, 552), (598, 555, 557, 599), (576, 516, 579, 573), (600, 574, 572, 571), (511, 549, 528, 508), (512, 523, 601, 513), (516, 576, 520, 517), (535, 531, 537, 532), (543, 602, 603, 540), (540, 603, 552, 544), (513, 601, 524, 546), (550, 536, 602, 543), (580, 577, 579, 604), (517, 512, 515, 518), (605, 606, 547, 607), (608, 509, 534, 609), (610, 611, 533, 551), (605, 607, 510, 612), (613, 614, 545, 615), (613, 615, 616, 617), (618, 619, 604, 519), (561, 578, 577, 506), (620, 621, 622, 623), (624, 622, 621, 625), (625, 567, 570, 624), (626, 558, 566, 627), (627, 566, 266, 265), (565, 563, 268, 267), (366, 365, 628, 629), (372, 366, 629, 630), (373, 372, 630, 631), (376, 375, 632, 633), (379, 382, 634, 635), (383, 386, 636, 637), (388, 387, 638, 639), (392, 391, 640, 641), (396, 395, 642, 643), (400, 399, 644, 645), (403, 406, 646, 647), (409, 408, 648, 649), (411, 409, 649, 650), (413, 379, 635, 651), (391, 415, 652, 640), (408, 418, 653, 648), (420, 419, 654, 655), (426, 478, 656, 657), (423, 658, 659, 424), (660, 661, 628, 365), (662, 663, 664, 665), (663, 666, 667, 664), (441, 440, 668, 669), (447, 373, 631, 670), (415, 396, 643, 652), (387, 671, 672, 638), (440, 388, 639, 668), (395, 403, 647, 642), (673, 674, 675, 676), (674, 420, 655, 675), (671, 392, 641, 672), (406, 673, 676, 646), (478, 481, 677, 656), (441, 669, 667, 666), (447, 670, 678, 486), (383, 637, 634, 382), (679, 413, 651, 680), (399, 376, 633, 644), (418, 400, 645, 653), (375, 679, 680, 632), (681, 411, 650, 682), (491, 683, 684, 685), (686, 681, 682, 687), (386, 486, 678, 636), (688, 689, 690, 691), (689, 662, 665, 690), (692, 693, 694, 695), (496, 495, 696, 697), (339, 496, 697, 340), (477, 479, 425, 422), (476, 480, 479, 477), (681, 686, 490, 489), (557, 556, 698, 699), (599, 557, 699, 700), (617, 616, 701, 702), (424, 659, 654, 419), (683, 686, 687, 684), (368, 367, 370, 429), (371, 367, 366, 372), (371, 374, 431, 369), (378, 377, 462, 474), (457, 381, 380, 483), (482, 385, 384, 456), (402, 401, 466, 463), (407, 410, 485, 484), (410, 412, 475, 485), (380, 414, 458, 483), (467, 417, 407, 484), (368, 434, 660, 365), (431, 374, 448, 445), (445, 448, 487, 446), (456, 384, 381, 457), (679, 488, 414, 413), (402, 377, 376, 399), (418, 417, 401, 400), (378, 488, 679, 375), (489, 412, 411, 681), (491, 490, 686, 683), (386, 385, 487, 486), (564, 500, 499, 504), (505, 502, 499, 498), (503, 502, 507, 703), (612, 510, 509, 608), (515, 514, 704, 705), (519, 518, 706, 618), (609, 534, 533, 611), (707, 542, 541, 708), (708, 541, 545, 614), (704, 514, 547, 606), (610, 551, 542, 707), (501, 500, 563, 565), (507, 580, 709, 703), (580, 604, 619, 709), (518, 515, 705, 706), (588, 607, 547, 546), (535, 534, 509, 508), (550, 551, 533, 532), (511, 510, 607, 588), (598, 615, 545, 544), (599, 616, 615, 598), (516, 519, 604, 579), (481, 491, 685, 677), (489, 490, 480, 476), (700, 701, 616, 599), (390, 389, 455, 451), (394, 393, 461, 460), (398, 397, 450, 464), (468, 405, 404, 465), (416, 394, 460, 449), (422, 421, 473, 477), (426, 425, 479, 478), (662, 436, 437, 663), (663, 437, 439, 666), (443, 442, 444, 454), (416, 397, 396, 415), (390, 453, 671, 387), (443, 389, 388, 440), (395, 398, 404, 403), (472, 471, 674, 673), (471, 421, 420, 674), (453, 393, 392, 671), (406, 405, 472, 673), (439, 442, 441, 666), (688, 492, 493, 689), (689, 493, 436, 662), (585, 522, 521, 586), (710, 526, 525, 596), (589, 530, 529, 581), (539, 538, 590, 597), (582, 548, 526, 710), (711, 554, 553, 595), (712, 556, 554, 711), (570, 569, 561, 560), (569, 572, 578, 561), (587, 575, 574, 600), (549, 548, 529, 528), (523, 522, 584, 601), (576, 575, 521, 520), (530, 538, 537, 531), (602, 593, 592, 603), (603, 592, 553, 552), (601, 584, 525, 524), (539, 593, 602, 536), (572, 574, 573, 578), (559, 558, 622, 624), (622, 558, 626), (624, 570, 560, 559), (423, 426, 657, 658), (495, 692, 695, 696), (422, 425, 424, 419), (713, 698, 556, 712), (494, 428, 492, 714), (492, 688, 715, 714), (688, 691, 716, 715), (494, 497, 435, 428), (495, 494, 714, 692), (714, 715, 693, 692), (715, 716, 694, 693), (504, 629, 628, 564), (503, 630, 629, 504), (631, 630, 503, 703), (608, 633, 632, 612), (635, 634, 705, 704), (706, 637, 636, 618), (586, 639, 638, 585), (596, 641, 640, 710), (581, 643, 642, 589), (611, 645, 644, 609), (647, 646, 597, 590), (708, 649, 648, 707), (614, 650, 649, 708), (606, 651, 635, 704), (710, 640, 652, 582), (648, 653, 610, 707), (655, 654, 711, 595), (698, 657, 656, 699), (712, 659, 658, 713), (564, 628, 661, 562), (567, 665, 664, 568), (568, 664, 667, 571), (600, 669, 668, 587), (670, 631, 703, 709), (582, 652, 643, 581), (585, 638, 672, 583), (587, 668, 639, 586), (642, 647, 590, 589), (676, 675, 591, 594), (591, 675, 655, 595), (583, 672, 641, 596), (646, 676, 594, 597), (699, 656, 677, 700), (667, 669, 600, 571), (678, 670, 709, 619), (705, 634, 637, 706), (605, 680, 651, 606), (609, 644, 633, 608), (610, 653, 645, 611), (612, 632, 680, 605), (682, 650, 614, 613), (701, 685, 684, 702), (617, 687, 682, 613), (636, 678, 619, 618), (691, 690, 625, 621), (625, 690, 665, 567), (622, 695, 694, 623), (627, 697, 696, 626), (661, 361, 360, 562), (711, 654, 659, 712), (702, 684, 687, 617), (700, 677, 685, 701), (713, 658, 657, 698), (626, 696, 695, 622), (620, 716, 691, 621), (623, 694, 716, 620), (497, 362, 134, 435), (434, 364, 363, 660), (565, 267, 266, 566), (660, 363, 361, 661), (433, 133, 364, 434), (360, 268, 563, 562), (496, 339, 362, 497), (265, 340, 697, 627)])
_uv = me_helmet_013.uv_layers.new(name='UVMap')
_uv.uv.foreach_set('vector', [0.0, 0.5, 0.0, 0.5, 0.0, 0.5, 0.0, 0.5, 0.005641, 0.4812, 0.005677, 0.4811, 0.0, 0.5, 0.0, 0.5, 0.005677, 0.4811, 0.1447, 0.01767, 0.1441, 0.0197, 0.005681, 0.4811, 0.8876, 0.8, 0.8877, 0.8, 0.8754, 0.8, 0.8752, 0.8, 0.9382, 0.8, 0.95, 0.8, 0.9492, 0.7993, 0.9378, 0.7997, 0.6139, 0.5355, 0.3827, 0.3536, 0.3885, 0.3582, 0.6167, 0.5378, 0.9232, 0.7789, 0.924, 0.7796, 0.7012, 0.6042, 0.7039, 0.6063, 0.9015, 0.8, 0.9015, 0.8, 0.9275, 0.8, 0.9275, 0.8, 0.8621, 0.8, 0.8619, 0.8, 0.8798, 0.8, 0.88, 0.8, 0.8551, 0.8, 0.8553, 0.8, 0.8499, 0.8, 0.85, 0.8, 0.75, 0.8, 0.75, 0.8, 0.75, 0.8, 0.75, 0.8, 0.75, 0.8, 0.75, 0.8, 0.75, 0.8, 0.75, 0.8, 0.75, 0.8, 0.75, 0.8, 0.75, 0.8, 0.75, 0.8, 0.9378, 0.7997, 0.9265, 0.8, 0.9264, 0.8, 0.9382, 0.8, 0.8907, 0.8, 0.8907, 0.8, 0.9015, 0.8, 0.9015, 0.8, 0.75, 0.8, 0.75, 0.8, 0.75, 0.8, 0.75, 0.8, 0.75, 0.8, 0.75, 0.8, 0.75, 0.8, 0.75, 0.8, 0.75, 0.8, 0.75, 0.8, 0.75, 0.8, 0.75, 0.8, 0.0, 0.5, 0.0, 0.5, 0.0, 0.5, 0.0, 0.5, 0.005641, 0.4812, 0.0, 0.5, 0.0, 0.5, 0.0056, 0.4813, 0.15, 0.0, 0.005641, 0.4812, 0.0056, 0.4813, 0.15, 0.0, 0.0, 0.5, 0.0, 0.5, 0.0, 0.5, 0.0, 0.5, 0.0, 0.5, 0.0, 0.5, 0.0, 0.5, 0.0, 0.5, 0.005557, 0.4815, 0.15, 0.0, 0.15, 0.0, 0.0056, 0.4813, 0.3663, 0.3407, 0.1875, 0.2, 0.1875, 0.2, 0.4095, 0.3747, 0.5643, 0.4965, 0.5589, 0.4923, 0.4826, 0.4322, 0.4916, 0.4393, 0.3745, 0.3472, 0.281, 0.2736, 0.2654, 0.2613, 0.3663, 0.3407, 0.1645, 0.1819, 0.1367, 0.16, 0.1419, 0.1642, 0.1749, 0.1901, 0.8895, 0.8, 0.8907, 0.8, 0.8798, 0.8, 0.8781, 0.8, 0.9335, 0.787, 0.924, 0.7796, 0.9258, 0.7898, 0.9303, 0.7935, 0.4944, 0.4415, 0.5589, 0.4923, 0.7012, 0.6042, 0.6692, 0.5791, 0.6415, 0.5573, 0.6692, 0.5791, 0.9335, 0.787, 0.9418, 0.7935, 0.9268, 0.8, 0.9271, 0.8, 0.9009, 0.8, 0.9005, 0.8, 0.8767, 0.8, 0.8781, 0.8, 0.8594, 0.8, 0.8572, 0.8, 0.8594, 0.8, 0.8619, 0.8, 0.8472, 0.8, 0.8482, 0.8, 0.75, 0.8, 0.75, 0.8, 0.75, 0.8, 0.75, 0.8, 0.75, 0.8, 0.75, 0.8, 0.75, 0.8, 0.75, 0.8, 0.75, 0.8, 0.75, 0.8, 0.75, 0.8, 0.75, 0.8, 0.9303, 0.7935, 0.9258, 0.7898, 0.9275, 0.8, 0.9271, 0.8, 0.9005, 0.8, 0.9009, 0.8, 0.8895, 0.8, 0.8886, 0.8, 0.75, 0.8, 0.75, 0.8, 0.75, 0.8, 0.75, 0.8, 0.75, 0.8, 0.75, 0.8, 0.75, 0.8, 0.75, 0.8, 0.75, 0.8, 0.75, 0.8, 0.75, 0.8, 0.75, 0.8, 0.281, 0.2736, 0.3745, 0.3472, 0.4944, 0.4415, 0.4386, 0.3976, 0.3663, 0.3407, 0.4095, 0.3747, 0.4826, 0.4322, 0.3745, 0.3472, 0.8781, 0.8, 0.8767, 0.8, 0.8886, 0.8, 0.8895, 0.8, 0.9303, 0.7935, 0.9343, 0.7968, 0.9418, 0.7935, 0.9335, 0.787, 0.6692, 0.5791, 0.6415, 0.5573, 0.4386, 0.3976, 0.4944, 0.4415, 0.8482, 0.8, 0.8491, 0.8, 0.8572, 0.8, 0.8594, 0.8, 0.75, 0.8, 0.75, 0.8, 0.75, 0.8, 0.75, 0.8, 0.75, 0.8, 0.75, 0.8, 0.75, 0.8, 0.75, 0.8, 0.9271, 0.8, 0.9268, 0.8, 0.9343, 0.7968, 0.9303, 0.7935, 0.75, 0.8, 0.75, 0.8, 0.75, 0.8, 0.75, 0.8, 0.1645, 0.1819, 0.1749, 0.1901, 0.1972, 0.2076, 0.1875, 0.2, 0.95, 0.8, 0.6139, 0.5355, 0.6167, 0.5378, 0.9492, 0.7993, 0.9005, 0.8, 0.9, 0.8, 0.9265, 0.8, 0.9268, 0.8, 0.8572, 0.8, 0.8553, 0.8, 0.8754, 0.8, 0.8767, 0.8, 0.75, 0.8, 0.75, 0.8, 0.75, 0.8, 0.75, 0.8, 0.8886, 0.8, 0.8877, 0.8, 0.9, 0.8, 0.9005, 0.8, 0.75, 0.8, 0.75, 0.8, 0.75, 0.8, 0.75, 0.8, 0.75, 0.8, 0.75, 0.8, 0.75, 0.8, 0.75, 0.8, 0.4386, 0.3976, 0.3885, 0.3582, 0.1972, 0.2076, 0.281, 0.2736, 0.2654, 0.2613, 0.1875, 0.2, 0.1875, 0.2, 0.3663, 0.3407, 0.0, 0.5, 0.0, 0.5, 0.0, 0.5, 0.0, 0.5, 0.0, 0.5, 0.005557, 0.4815, 0.0056, 0.4813, 0.0, 0.5, 0.0, 0.5, 0.0, 0.5, 0.0, 0.5, 0.0, 0.5, 0.0, 0.5, 0.0, 0.5, 0.0, 0.5, 0.0, 0.5, 0.0, 0.5, 0.0, 0.5, 0.0, 0.5, 0.0, 0.5, 0.005677, 0.4811, 0.0, 0.5, 0.0, 0.5, 0.005681, 0.4811, 0.005641, 0.4812, 0.005677, 0.4811, 0.1447, 0.01767, 0.15, 0.0, 0.8767, 0.8, 0.8886, 0.8, 0.8877, 0.8, 0.8754, 0.8, 0.9418, 0.7935, 0.9492, 0.7993, 0.9378, 0.7997, 0.9343, 0.7968, 0.4386, 0.3976, 0.3885, 0.3582, 0.6167, 0.5378, 0.6415, 0.5573, 0.6692, 0.5791, 0.9335, 0.787, 0.924, 0.7796, 0.7012, 0.6042, 0.9271, 0.8, 0.9009, 0.8, 0.9015, 0.8, 0.9275, 0.8, 0.8781, 0.8, 0.8594, 0.8, 0.8619, 0.8, 0.8798, 0.8, 0.8491, 0.8, 0.8572, 0.8, 0.8553, 0.8, 0.8499, 0.8, 0.75, 0.8, 0.75, 0.8, 0.75, 0.8, 0.75, 0.8, 0.75, 0.8, 0.75, 0.8, 0.75, 0.8, 0.75, 0.8, 0.75, 0.8, 0.75, 0.8, 0.75, 0.8, 0.75, 0.8, 0.9268, 0.8, 0.9343, 0.7968, 0.9378, 0.7997, 0.9265, 0.8, 0.9009, 0.8, 0.8895, 0.8, 0.8907, 0.8, 0.9015, 0.8, 0.75, 0.8, 0.75, 0.8, 0.75, 0.8, 0.75, 0.8, 0.75, 0.8, 0.75, 0.8, 0.75, 0.8, 0.75, 0.8, 0.75, 0.8, 0.75, 0.8, 0.75, 0.8, 0.75, 0.8, 0.0, 0.5, 0.0, 0.5, 0.0, 0.5, 0.0, 0.5, 0.0, 0.5, 0.0, 0.5, 0.005641, 0.4812, 0.0056, 0.4813, 0.0056, 0.4813, 0.005641, 0.4812, 0.15, 0.0, 0.15, 0.0, 0.0, 0.5, 0.0, 0.5, 0.0, 0.5, 0.0, 0.5, 0.0, 0.5, 0.0, 0.5, 0.0, 0.5, 0.0, 0.5, 0.005553, 0.4815, 0.005557, 0.4815, 0.15, 0.0, 0.15, 0.0, 0.1875, 0.2, 0.1875, 0.2, 0.4095, 0.3747, 0.4131, 0.3775, 0.3745, 0.3472, 0.4944, 0.4415, 0.5589, 0.4923, 0.4826, 0.4322, 0.2654, 0.2613, 0.281, 0.2736, 0.3745, 0.3472, 0.3663, 0.3407, 0.1875, 0.2, 0.1419, 0.1642, 0.1749, 0.1901, 0.2654, 0.2613, 0.88, 0.8, 0.8907, 0.8, 0.8907, 0.8, 0.8798, 0.8, 0.9254, 0.7895, 0.9232, 0.7789, 0.924, 0.7796, 0.9258, 0.7898, 0.7039, 0.6063, 0.5643, 0.4965, 0.5589, 0.4923, 0.7012, 0.6042, 0.9335, 0.787, 0.6692, 0.5791, 0.6415, 0.5573, 0.9418, 0.7935, 0.9009, 0.8, 0.9271, 0.8, 0.9268, 0.8, 0.9005, 0.8, 0.8594, 0.8, 0.8781, 0.8, 0.8767, 0.8, 0.8572, 0.8, 0.8621, 0.8, 0.8619, 0.8, 0.8472, 0.8, 0.8471, 0.8, 0.75, 0.8, 0.75, 0.8, 0.75, 0.8, 0.75, 0.8, 0.75, 0.8, 0.75, 0.8, 0.75, 0.8, 0.75, 0.8, 0.75, 0.8, 0.75, 0.8, 0.75, 0.8, 0.75, 0.8, 0.9275, 0.8, 0.9254, 0.7895, 0.9258, 0.7898, 0.9275, 0.8, 0.8895, 0.8, 0.9009, 0.8, 0.9005, 0.8, 0.8886, 0.8, 0.75, 0.8, 0.75, 0.8, 0.75, 0.8, 0.75, 0.8, 0.75, 0.8, 0.75, 0.8, 0.75, 0.8, 0.75, 0.8, 0.75, 0.8, 0.75, 0.8, 0.75, 0.8, 0.75, 0.8, 0.4944, 0.4415, 0.3745, 0.3472, 0.281, 0.2736, 0.4386, 0.3976, 0.4916, 0.4393, 0.4131, 0.3775, 0.4095, 0.3747, 0.4826, 0.4322, 0.8886, 0.8, 0.8767, 0.8, 0.8781, 0.8, 0.8895, 0.8, 0.9418, 0.7935, 0.9343, 0.7968, 0.9303, 0.7935, 0.9335, 0.787, 0.4386, 0.3976, 0.6415, 0.5573, 0.6692, 0.5791, 0.4944, 0.4415, 0.8572, 0.8, 0.8491, 0.8, 0.8482, 0.8, 0.8594, 0.8, 0.75, 0.8, 0.75, 0.8, 0.75, 0.8, 0.75, 0.8, 0.75, 0.8, 0.75, 0.8, 0.75, 0.8, 0.75, 0.8, 0.9343, 0.7968, 0.9268, 0.8, 0.9271, 0.8, 0.9303, 0.7935, 0.75, 0.8, 0.75, 0.8, 0.75, 0.8, 0.75, 0.8, 0.1749, 0.1901, 0.1972, 0.2076, 0.281, 0.2736, 0.2654, 0.2613, 0.6415, 0.5573, 0.6167, 0.5378, 0.9492, 0.7993, 0.9418, 0.7935, 0.9, 0.8, 0.9, 0.8, 0.9265, 0.8, 0.9264, 0.8, 0.8752, 0.8, 0.8551, 0.8, 0.8553, 0.8, 0.8754, 0.8, 0.75, 0.8, 0.75, 0.8, 0.75, 0.8, 0.75, 0.8, 0.9, 0.8, 0.8876, 0.8, 0.8877, 0.8, 0.9, 0.8, 0.75, 0.8, 0.75, 0.8, 0.75, 0.8, 0.75, 0.8, 0.75, 0.8, 0.75, 0.8, 0.75, 0.8, 0.75, 0.8, 0.3827, 0.3536, 0.3885, 0.3582, 0.1972, 0.2076, 0.1875, 0.2, 0.1875, 0.2, 0.1875, 0.2, 0.2654, 0.2613, 0.3663, 0.3407, 0.0, 0.5, 0.0, 0.5, 0.0, 0.5, 0.0, 0.5, 0.0, 0.5, 0.0, 0.5, 0.0, 0.5, 0.0, 0.5, 0.0, 0.5, 0.0, 0.5, 0.005557, 0.4815, 0.005553, 0.4815, 0.0, 0.5, 0.0, 0.5, 0.0, 0.5, 0.0, 0.5, 0.0, 0.5, 0.0, 0.5, 0.0, 0.5, 0.0, 0.5, 0.0, 0.5, 0.0, 0.5, 0.0, 0.5, 0.0, 0.5, 0.0, 0.5, 0.0, 0.5, 0.0, 0.5, 0.0, 0.5, 0.005681, 0.4811, 0.005681, 0.4811, 0.0, 0.5, 0.0, 0.5, 0.1441, 0.0197, 0.1441, 0.0197, 0.005681, 0.4811, 0.005681, 0.4811, 0.8752, 0.8, 0.8752, 0.8, 0.8876, 0.8, 0.8876, 0.8, 0.9382, 0.8, 0.9382, 0.8, 0.95, 0.8, 0.95, 0.8, 0.6139, 0.5355, 0.6139, 0.5355, 0.3827, 0.3536, 0.3827, 0.3536, 0.7039, 0.6063, 0.7039, 0.6063, 0.9232, 0.7789, 0.9232, 0.7789, 0.9275, 0.8, 0.9275, 0.8, 0.9015, 0.8, 0.9015, 0.8, 0.88, 0.8, 0.88, 0.8, 0.8621, 0.8, 0.8621, 0.8, 0.85, 0.8, 0.85, 0.8, 0.8551, 0.8, 0.8551, 0.8, 0.75, 0.8, 0.75, 0.8, 0.75, 0.8, 0.75, 0.8, 0.75, 0.8, 0.75, 0.8, 0.75, 0.8, 0.75, 0.8, 0.75, 0.8, 0.75, 0.8, 0.75, 0.8, 0.75, 0.8, 0.9264, 0.8, 0.9264, 0.8, 0.9382, 0.8, 0.9382, 0.8, 0.9015, 0.8, 0.9015, 0.8, 0.8907, 0.8, 0.8907, 0.8, 0.75, 0.8, 0.75, 0.8, 0.75, 0.8, 0.75, 0.8, 0.75, 0.8, 0.75, 0.8, 0.75, 0.8, 0.75, 0.8, 0.75, 0.8, 0.75, 0.8, 0.75, 0.8, 0.75, 0.8, 0.75, 0.8, 0.75, 0.8, 0.75, 0.8, 0.75, 0.8, 0.0, 0.5, 0.0, 0.5, 0.0, 0.5, 0.0, 0.5, 0.005553, 0.4815, 0.005553, 0.4815, 0.15, 0.0, 0.15, 0.0, 0.1875, 0.2, 0.1875, 0.2, 0.4131, 0.3775, 0.4131, 0.3775, 0.4916, 0.4393, 0.4916, 0.4393, 0.5643, 0.4965, 0.5643, 0.4965, 0.1645, 0.1819, 0.1645, 0.1819, 0.1367, 0.16, 0.1367, 0.16, 0.8907, 0.8, 0.8907, 0.8, 0.88, 0.8, 0.88, 0.8, 0.9232, 0.7789, 0.9232, 0.7789, 0.9254, 0.7895, 0.9254, 0.7895, 0.5643, 0.4965, 0.5643, 0.4965, 0.7039, 0.6063, 0.7039, 0.6063, 0.8621, 0.8, 0.8621, 0.8, 0.8471, 0.8, 0.8471, 0.8, 0.75, 0.8, 0.75, 0.8, 0.75, 0.8, 0.75, 0.8, 0.75, 0.8, 0.75, 0.8, 0.75, 0.8, 0.75, 0.8, 0.9254, 0.7895, 0.9254, 0.7895, 0.9275, 0.8, 0.9275, 0.8, 0.75, 0.8, 0.75, 0.8, 0.75, 0.8, 0.75, 0.8, 0.75, 0.8, 0.75, 0.8, 0.75, 0.8, 0.75, 0.8, 0.4916, 0.4393, 0.4131, 0.3775, 0.4131, 0.3775, 0.4916, 0.4393, 0.1645, 0.1819, 0.1875, 0.2, 0.1875, 0.2, 0.1645, 0.1819, 0.6139, 0.5355, 0.95, 0.8, 0.95, 0.8, 0.6139, 0.5355, 0.9, 0.8, 0.9, 0.8, 0.9264, 0.8, 0.9264, 0.8, 0.8551, 0.8, 0.8551, 0.8, 0.8752, 0.8, 0.8752, 0.8, 0.75, 0.8, 0.75, 0.8, 0.75, 0.8, 0.75, 0.8, 0.8876, 0.8, 0.8876, 0.8, 0.9, 0.8, 0.9, 0.8, 0.75, 0.8, 0.75, 0.8, 0.75, 0.8, 0.75, 0.8, 0.75, 0.8, 0.75, 0.8, 0.75, 0.8, 0.75, 0.8, 0.75, 0.8, 0.75, 0.8, 0.75, 0.8, 0.75, 0.8, 0.3827, 0.3536, 0.3827, 0.3536, 0.1875, 0.2, 0.1875, 0.2, 0.0, 0.5, 0.0, 0.5, 0.0, 0.5, 0.0, 0.5, 0.0, 0.5, 0.0, 0.5, 0.005553, 0.4815, 0.005553, 0.4815, 0.0, 0.5, 0.0, 0.5, 0.0, 0.5, 0.0, 0.5, 0.0, 0.5, 0.0, 0.5, 0.0, 0.5, 0.0, 0.5, 0.0, 0.5, 0.0, 0.5, 0.0, 0.5, 0.0, 0.5, 0.75, 0.8, 0.75, 0.8, 0.75, 0.8, 0.75, 0.8, 0.75, 0.8, 0.75, 0.8, 0.75, 0.8, 0.75, 0.8, 0.75, 0.8, 0.75, 0.8, 0.75, 0.8, 0.75, 0.8, 0.75, 0.8, 0.75, 0.8, 0.75, 0.8, 0.75, 0.8, 0.75, 0.8, 0.75, 0.8, 0.75, 0.8, 0.75, 0.8, 0.75, 0.8, 0.75, 0.8, 0.75, 0.8, 0.75, 0.8, 0.75, 0.8, 0.75, 0.8, 0.75, 0.8, 0.75, 0.8, 0.75, 0.8, 0.75, 0.8, 0.75, 0.8, 0.75, 0.8, 0.0, 0.5, 0.0, 0.5, 0.0, 0.5, 0.0, 0.5, 0.005677, 0.4811, 0.005681, 0.4811, 0.0, 0.5, 0.0, 0.5, 0.005677, 0.4811, 0.005641, 0.4812, 0.15, 0.0, 0.1447, 0.01767, 0.8877, 0.8, 0.8886, 0.8, 0.8767, 0.8, 0.8754, 0.8, 0.9418, 0.7935, 0.9343, 0.7968, 0.9378, 0.7997, 0.9492, 0.7993, 0.4386, 0.3976, 0.6415, 0.5573, 0.6167, 0.5378, 0.3885, 0.3582, 0.8553, 0.8, 0.8572, 0.8, 0.8491, 0.8, 0.8499, 0.8, 0.75, 0.8, 0.75, 0.8, 0.75, 0.8, 0.75, 0.8, 0.75, 0.8, 0.75, 0.8, 0.75, 0.8, 0.75, 0.8, 0.9378, 0.7997, 0.9343, 0.7968, 0.9268, 0.8, 0.9265, 0.8, 0.75, 0.8, 0.75, 0.8, 0.75, 0.8, 0.75, 0.8, 0.0, 0.5, 0.0, 0.5, 0.0, 0.5, 0.0, 0.5, 0.1875, 0.2, 0.2654, 0.2613, 0.1749, 0.1901, 0.1419, 0.1642, 0.2654, 0.2613, 0.281, 0.2736, 0.1972, 0.2076, 0.1749, 0.1901, 0.6415, 0.5573, 0.9418, 0.7935, 0.9492, 0.7993, 0.6167, 0.5378, 0.9, 0.8, 0.9264, 0.8, 0.9265, 0.8, 0.9, 0.8, 0.8553, 0.8, 0.8551, 0.8, 0.8752, 0.8, 0.8754, 0.8, 0.75, 0.8, 0.75, 0.8, 0.75, 0.8, 0.75, 0.8, 0.8877, 0.8, 0.8876, 0.8, 0.9, 0.8, 0.9, 0.8, 0.75, 0.8, 0.75, 0.8, 0.75, 0.8, 0.75, 0.8, 0.75, 0.8, 0.75, 0.8, 0.75, 0.8, 0.75, 0.8, 0.3827, 0.3536, 0.1875, 0.2, 0.1972, 0.2076, 0.3885, 0.3582, 0.0, 0.5, 0.0, 0.5, 0.0, 0.5, 0.0, 0.5, 0.005641, 0.4812, 0.0, 0.5, 0.0, 0.5, 0.005677, 0.4811, 0.005681, 0.4811, 0.1441, 0.0197, 0.1447, 0.01767, 0.005677, 0.4811, 0.8876, 0.8, 0.8752, 0.8, 0.8754, 0.8, 0.8877, 0.8, 0.9492, 0.7993, 0.95, 0.8, 0.9382, 0.8, 0.9378, 0.7997, 0.3885, 0.3582, 0.3827, 0.3536, 0.6139, 0.5355, 0.6167, 0.5378, 0.8551, 0.8, 0.85, 0.8, 0.8499, 0.8, 0.8553, 0.8, 0.75, 0.8, 0.75, 0.8, 0.75, 0.8, 0.75, 0.8, 0.75, 0.8, 0.75, 0.8, 0.75, 0.8, 0.75, 0.8, 0.9382, 0.8, 0.9264, 0.8, 0.9265, 0.8, 0.9378, 0.7997, 0.75, 0.8, 0.75, 0.8, 0.75, 0.8, 0.75, 0.8, 0.0, 0.5, 0.0, 0.5, 0.0, 0.5, 0.0, 0.5, 0.1419, 0.1642, 0.1367, 0.16, 0.1645, 0.1819, 0.1749, 0.1901, 0.1749, 0.1901, 0.1645, 0.1819, 0.1875, 0.2, 0.1972, 0.2076, 0.6167, 0.5378, 0.6139, 0.5355, 0.95, 0.8, 0.9492, 0.7993, 0.9005, 0.8, 0.9268, 0.8, 0.9265, 0.8, 0.9, 0.8, 0.8572, 0.8, 0.8767, 0.8, 0.8754, 0.8, 0.8553, 0.8, 0.75, 0.8, 0.75, 0.8, 0.75, 0.8, 0.75, 0.8, 0.8886, 0.8, 0.9005, 0.8, 0.9, 0.8, 0.8877, 0.8, 0.75, 0.8, 0.75, 0.8, 0.75, 0.8, 0.75, 0.8, 0.75, 0.8, 0.75, 0.8, 0.75, 0.8, 0.75, 0.8, 0.4386, 0.3976, 0.281, 0.2736, 0.1972, 0.2076, 0.3885, 0.3582, 0.75, 0.8, 0.75, 0.8, 0.75, 0.8, 0.75, 0.8, 0.75, 0.8, 0.75, 0.8, 0.75, 0.8, 0.75, 0.8, 0.75, 0.8, 0.75, 0.8, 0.75, 0.8, 0.75, 0.8, 0.924, 0.7796, 0.9335, 0.787, 0.6692, 0.5791, 0.7012, 0.6042, 0.9015, 0.8, 0.9009, 0.8, 0.9271, 0.8, 0.9275, 0.8, 0.8619, 0.8, 0.8594, 0.8, 0.8781, 0.8, 0.8798, 0.8, 0.75, 0.8, 0.75, 0.8, 0.75, 0.8, 0.75, 0.8, 0.8907, 0.8, 0.8895, 0.8, 0.9009, 0.8, 0.9015, 0.8, 0.75, 0.8, 0.75, 0.8, 0.75, 0.8, 0.75, 0.8, 0.75, 0.8, 0.75, 0.8, 0.75, 0.8, 0.75, 0.8, 0.005553, 0.4815, 0.15, 0.0, 0.15, 0.0, 0.005557, 0.4815, 0.1875, 0.2, 0.4131, 0.3775, 0.4095, 0.3747, 0.1875, 0.2, 0.5589, 0.4923, 0.4944, 0.4415, 0.3745, 0.3472, 0.4826, 0.4322, 0.8907, 0.8, 0.8907, 0.8, 0.88, 0.8, 0.8798, 0.8, 0.924, 0.7796, 0.9232, 0.7789, 0.9254, 0.7895, 0.9258, 0.7898, 0.5589, 0.4923, 0.5643, 0.4965, 0.7039, 0.6063, 0.7012, 0.6042, 0.8621, 0.8, 0.8471, 0.8, 0.8472, 0.8, 0.8619, 0.8, 0.75, 0.8, 0.75, 0.8, 0.75, 0.8, 0.75, 0.8, 0.75, 0.8, 0.75, 0.8, 0.75, 0.8, 0.75, 0.8, 0.9258, 0.7898, 0.9254, 0.7895, 0.9275, 0.8, 0.9275, 0.8, 0.75, 0.8, 0.75, 0.8, 0.75, 0.8, 0.75, 0.8, 0.4095, 0.3747, 0.4131, 0.3775, 0.4916, 0.4393, 0.4826, 0.4322, 0.0, 0.5, 0.0, 0.5, 0.0, 0.5, 0.0, 0.5, 0.0, 0.5, 0.005553, 0.4815, 0.005557, 0.4815, 0.0, 0.5, 0.9232, 0.7789, 0.7039, 0.6063, 0.7012, 0.6042, 0.924, 0.7796, 0.9015, 0.8, 0.9275, 0.8, 0.9275, 0.8, 0.9015, 0.8, 0.8621, 0.8, 0.88, 0.8, 0.8798, 0.8, 0.8619, 0.8, 0.75, 0.8, 0.75, 0.8, 0.75, 0.8, 0.75, 0.8, 0.8907, 0.8, 0.9015, 0.8, 0.9015, 0.8, 0.8907, 0.8, 0.75, 0.8, 0.75, 0.8, 0.75, 0.8, 0.75, 0.8, 0.75, 0.8, 0.75, 0.8, 0.75, 0.8, 0.75, 0.8, 0.005557, 0.4815, 0.0056, 0.4813, 0.15, 0.0, 0.15, 0.0, 0.1875, 0.2, 0.1875, 0.2, 0.3663, 0.3407, 0.4095, 0.3747, 0.5643, 0.4965, 0.4916, 0.4393, 0.4826, 0.4322, 0.5589, 0.4923, 0.8895, 0.8, 0.8781, 0.8, 0.8798, 0.8, 0.8907, 0.8, 0.9335, 0.787, 0.9303, 0.7935, 0.9258, 0.7898, 0.924, 0.7796, 0.4944, 0.4415, 0.6692, 0.5791, 0.7012, 0.6042, 0.5589, 0.4923, 0.8619, 0.8, 0.8594, 0.8, 0.8482, 0.8, 0.8472, 0.8, 0.75, 0.8, 0.75, 0.8, 0.75, 0.8, 0.75, 0.8, 0.75, 0.8, 0.75, 0.8, 0.75, 0.8, 0.75, 0.8, 0.9303, 0.7935, 0.9271, 0.8, 0.9275, 0.8, 0.9258, 0.7898, 0.75, 0.8, 0.75, 0.8, 0.75, 0.8, 0.75, 0.8, 0.4095, 0.3747, 0.3663, 0.3407, 0.3745, 0.3472, 0.4826, 0.4322, 0.0, 0.5, 0.0, 0.5, 0.0, 0.5, 0.0, 0.5, 0.0, 0.5, 0.0, 0.5, 0.0, 0.5, 0.0, 0.5, 0.0, 0.5, 0.0056, 0.4813, 0.005557, 0.4815, 0.75, 0.8, 0.75, 0.8, 0.75, 0.8, 0.75, 0.8, 0.0, 0.5, 0.0, 0.5, 0.0, 0.5, 0.0, 0.5, 0.75, 0.8, 0.75, 0.8, 0.75, 0.8, 0.75, 0.8, 0.75, 0.8, 0.75, 0.8, 0.75, 0.8, 0.75, 0.8, 0.0, 0.5, 0.0, 0.5, 0.0, 0.5, 0.0, 0.5, 0.0, 0.5, 0.0, 0.5, 0.0, 0.5, 0.0, 0.5, 0.0, 0.5, 0.0, 0.5, 0.0, 0.5, 0.0, 0.5, 0.0, 0.5, 0.0, 0.5, 0.0, 0.5, 0.0, 0.5, 0.0, 0.5, 0.0, 0.5, 0.0, 0.5, 0.0, 0.5, 0.0, 0.5, 0.0, 0.5, 0.0, 0.5, 0.0, 0.5, 0.0, 0.5, 0.0, 0.5, 0.0, 0.5, 0.0, 0.5, 0.0, 0.5, 0.0, 0.5, 0.0, 0.5, 0.0, 0.5, 0.005681, 0.4811, 0.0, 0.5, 0.0, 0.5, 0.005681, 0.4811, 0.1441, 0.0197, 0.1441, 0.0197, 0.005681, 0.4811, 0.005681, 0.4811, 0.8752, 0.8, 0.8876, 0.8, 0.8876, 0.8, 0.8752, 0.8, 0.9382, 0.8, 0.9382, 0.8, 0.95, 0.8, 0.95, 0.8, 0.6139, 0.5355, 0.3827, 0.3536, 0.3827, 0.3536, 0.6139, 0.5355, 0.7039, 0.6063, 0.9232, 0.7789, 0.9232, 0.7789, 0.7039, 0.6063, 0.9275, 0.8, 0.9015, 0.8, 0.9015, 0.8, 0.9275, 0.8, 0.88, 0.8, 0.8621, 0.8, 0.8621, 0.8, 0.88, 0.8, 0.85, 0.8, 0.8551, 0.8, 0.8551, 0.8, 0.85, 0.8, 0.75, 0.8, 0.75, 0.8, 0.75, 0.8, 0.75, 0.8, 0.75, 0.8, 0.75, 0.8, 0.75, 0.8, 0.75, 0.8, 0.75, 0.8, 0.75, 0.8, 0.75, 0.8, 0.75, 0.8, 0.9264, 0.8, 0.9382, 0.8, 0.9382, 0.8, 0.9264, 0.8, 0.9015, 0.8, 0.8907, 0.8, 0.8907, 0.8, 0.9015, 0.8, 0.75, 0.8, 0.75, 0.8, 0.75, 0.8, 0.75, 0.8, 0.75, 0.8, 0.75, 0.8, 0.75, 0.8, 0.75, 0.8, 0.75, 0.8, 0.75, 0.8, 0.75, 0.8, 0.75, 0.8, 0.75, 0.8, 0.75, 0.8, 0.75, 0.8, 0.75, 0.8, 0.0, 0.5, 0.0, 0.5, 0.0, 0.5, 0.0, 0.5, 0.005553, 0.4815, 0.15, 0.0, 0.15, 0.0, 0.005553, 0.4815, 0.1875, 0.2, 0.4131, 0.3775, 0.4131, 0.3775, 0.1875, 0.2, 0.4916, 0.4393, 0.5643, 0.4965, 0.5643, 0.4965, 0.4916, 0.4393, 0.1645, 0.1819, 0.1645, 0.1819, 0.1367, 0.16, 0.1367, 0.16, 0.8907, 0.8, 0.88, 0.8, 0.88, 0.8, 0.8907, 0.8, 0.9232, 0.7789, 0.9254, 0.7895, 0.9254, 0.7895, 0.9232, 0.7789, 0.5643, 0.4965, 0.7039, 0.6063, 0.7039, 0.6063, 0.5643, 0.4965, 0.8621, 0.8, 0.8621, 0.8, 0.8471, 0.8, 0.8471, 0.8, 0.75, 0.8, 0.75, 0.8, 0.75, 0.8, 0.75, 0.8, 0.75, 0.8, 0.75, 0.8, 0.75, 0.8, 0.75, 0.8, 0.9254, 0.7895, 0.9275, 0.8, 0.9275, 0.8, 0.9254, 0.7895, 0.75, 0.8, 0.75, 0.8, 0.75, 0.8, 0.75, 0.8, 0.75, 0.8, 0.75, 0.8, 0.75, 0.8, 0.75, 0.8, 0.4131, 0.3775, 0.4131, 0.3775, 0.4916, 0.4393, 0.4916, 0.4393, 0.1875, 0.2, 0.1875, 0.2, 0.1645, 0.1819, 0.1645, 0.1819, 0.95, 0.8, 0.6139, 0.5355, 0.6139, 0.5355, 0.95, 0.8, 0.9, 0.8, 0.9264, 0.8, 0.9264, 0.8, 0.9, 0.8, 0.8551, 0.8, 0.8752, 0.8, 0.8752, 0.8, 0.8551, 0.8, 0.75, 0.8, 0.75, 0.8, 0.75, 0.8, 0.75, 0.8, 0.8876, 0.8, 0.9, 0.8, 0.9, 0.8, 0.8876, 0.8, 0.75, 0.8, 0.75, 0.8, 0.75, 0.8, 0.75, 0.8, 0.75, 0.8, 0.75, 0.8, 0.75, 0.8, 0.75, 0.8, 0.75, 0.8, 0.75, 0.8, 0.75, 0.8, 0.75, 0.8, 0.3827, 0.3536, 0.3827, 0.3536, 0.1875, 0.2, 0.1875, 0.2, 0.0, 0.5, 0.0, 0.5, 0.0, 0.5, 0.0, 0.5, 0.0, 0.5, 0.005553, 0.4815, 0.005553, 0.4815, 0.0, 0.5, 0.0, 0.5, 0.0, 0.5, 0.0, 0.5, 0.0, 0.5, 0.0, 0.5, 0.0, 0.5, 0.0, 0.5, 0.0, 0.5, 0.0, 0.5, 0.0, 0.5, 0.0, 0.5, 0.0, 0.5, 0.75, 0.8, 0.75, 0.8, 0.75, 0.8, 0.75, 0.8, 0.75, 0.8, 0.75, 0.8, 0.75, 0.8, 0.75, 0.8, 0.75, 0.8, 0.75, 0.8, 0.75, 0.8, 0.75, 0.8, 0.75, 0.8, 0.75, 0.8, 0.75, 0.8, 0.75, 0.8, 0.0, 0.5, 0.0, 0.5, 0.0, 0.5, 0.0, 0.5, 0.0, 0.5, 0.0, 0.5, 0.0, 0.5, 0.0, 0.5, 0.0, 0.5, 0.0, 0.5, 0.0, 0.5, 0.0, 0.5, 0.0, 0.5, 0.0, 0.5, 0.0, 0.5, 0.0, 0.5, 0.0, 0.5, 0.0, 0.5, 0.0, 0.5, 0.0, 0.5, 0.0, 0.5, 0.0, 0.5, 0.0, 0.5, 0.0, 0.5, 0.0, 0.5, 0.0, 0.5, 0.0, 0.5, 0.0, 0.5, 0.0, 0.5, 0.0, 0.5, 0.0, 0.5, 0.0, 0.5, 0.0, 0.5, 0.0, 0.5, 0.0, 0.5, 0.0, 0.5, 0.0, 0.5, 0.0, 0.5, 0.0, 0.5, 0.0, 0.5, 0.0, 0.5, 0.0, 0.5, 0.0, 0.5, 0.0, 0.5, 0.0, 0.5, 0.0, 0.5, 0.0, 0.5, 0.0, 0.5, 0.005641, 0.4812, 0.0, 0.5, 0.0, 0.5, 0.005677, 0.4811, 0.005677, 0.4811, 0.005681, 0.4811, 0.1441, 0.0197, 0.1447, 0.01767, 0.8876, 0.8, 0.8752, 0.8, 0.8754, 0.8, 0.8877, 0.8, 0.9382, 0.8, 0.9378, 0.7997, 0.9492, 0.7993, 0.95, 0.8, 0.6139, 0.5355, 0.6167, 0.5378, 0.3885, 0.3582, 0.3827, 0.3536, 0.9232, 0.7789, 0.7039, 0.6063, 0.7012, 0.6042, 0.924, 0.7796, 0.9015, 0.8, 0.9275, 0.8, 0.9275, 0.8, 0.9015, 0.8, 0.8621, 0.8, 0.88, 0.8, 0.8798, 0.8, 0.8619, 0.8, 0.8551, 0.8, 0.85, 0.8, 0.8499, 0.8, 0.8553, 0.8, 0.75, 0.8, 0.75, 0.8, 0.75, 0.8, 0.75, 0.8, 0.75, 0.8, 0.75, 0.8, 0.75, 0.8, 0.75, 0.8, 0.75, 0.8, 0.75, 0.8, 0.75, 0.8, 0.75, 0.8, 0.9378, 0.7997, 0.9382, 0.8, 0.9264, 0.8, 0.9265, 0.8, 0.8907, 0.8, 0.9015, 0.8, 0.9015, 0.8, 0.8907, 0.8, 0.75, 0.8, 0.75, 0.8, 0.75, 0.8, 0.75, 0.8, 0.75, 0.8, 0.75, 0.8, 0.75, 0.8, 0.75, 0.8, 0.75, 0.8, 0.75, 0.8, 0.75, 0.8, 0.75, 0.8, 0.0, 0.5, 0.0, 0.5, 0.0, 0.5, 0.0, 0.5, 0.005641, 0.4812, 0.0056, 0.4813, 0.0, 0.5, 0.0, 0.5, 0.15, 0.0, 0.15, 0.0, 0.0056, 0.4813, 0.005641, 0.4812, 0.0, 0.5, 0.0, 0.5, 0.0, 0.5, 0.0, 0.5, 0.0, 0.5, 0.0, 0.5, 0.0, 0.5, 0.0, 0.5, 0.005557, 0.4815, 0.0056, 0.4813, 0.15, 0.0, 0.15, 0.0, 0.3663, 0.3407, 0.4095, 0.3747, 0.1875, 0.2, 0.1875, 0.2, 0.5643, 0.4965, 0.4916, 0.4393, 0.4826, 0.4322, 0.5589, 0.4923, 0.3745, 0.3472, 0.3663, 0.3407, 0.2654, 0.2613, 0.281, 0.2736, 0.1645, 0.1819, 0.1749, 0.1901, 0.1419, 0.1642, 0.1367, 0.16, 0.8895, 0.8, 0.8781, 0.8, 0.8798, 0.8, 0.8907, 0.8, 0.9335, 0.787, 0.9303, 0.7935, 0.9258, 0.7898, 0.924, 0.7796, 0.4944, 0.4415, 0.6692, 0.5791, 0.7012, 0.6042, 0.5589, 0.4923, 0.6415, 0.5573, 0.9418, 0.7935, 0.9335, 0.787, 0.6692, 0.5791, 0.9268, 0.8, 0.9005, 0.8, 0.9009, 0.8, 0.9271, 0.8, 0.8767, 0.8, 0.8572, 0.8, 0.8594, 0.8, 0.8781, 0.8, 0.8594, 0.8, 0.8482, 0.8, 0.8472, 0.8, 0.8619, 0.8, 0.75, 0.8, 0.75, 0.8, 0.75, 0.8, 0.75, 0.8, 0.75, 0.8, 0.75, 0.8, 0.75, 0.8, 0.75, 0.8, 0.75, 0.8, 0.75, 0.8, 0.75, 0.8, 0.75, 0.8, 0.9303, 0.7935, 0.9271, 0.8, 0.9275, 0.8, 0.9258, 0.7898, 0.9005, 0.8, 0.8886, 0.8, 0.8895, 0.8, 0.9009, 0.8, 0.75, 0.8, 0.75, 0.8, 0.75, 0.8, 0.75, 0.8, 0.75, 0.8, 0.75, 0.8, 0.75, 0.8, 0.75, 0.8, 0.75, 0.8, 0.75, 0.8, 0.75, 0.8, 0.75, 0.8, 0.281, 0.2736, 0.4386, 0.3976, 0.4944, 0.4415, 0.3745, 0.3472, 0.3663, 0.3407, 0.3745, 0.3472, 0.4826, 0.4322, 0.4095, 0.3747, 0.8781, 0.8, 0.8895, 0.8, 0.8886, 0.8, 0.8767, 0.8, 0.9303, 0.7935, 0.9335, 0.787, 0.9418, 0.7935, 0.9343, 0.7968, 0.6692, 0.5791, 0.4944, 0.4415, 0.4386, 0.3976, 0.6415, 0.5573, 0.8482, 0.8, 0.8594, 0.8, 0.8572, 0.8, 0.8491, 0.8, 0.75, 0.8, 0.75, 0.8, 0.75, 0.8, 0.75, 0.8, 0.75, 0.8, 0.75, 0.8, 0.75, 0.8, 0.75, 0.8, 0.9271, 0.8, 0.9303, 0.7935, 0.9343, 0.7968, 0.9268, 0.8, 0.75, 0.8, 0.75, 0.8, 0.75, 0.8, 0.75, 0.8, 0.1645, 0.1819, 0.1875, 0.2, 0.1972, 0.2076, 0.1749, 0.1901, 0.95, 0.8, 0.9492, 0.7993, 0.6167, 0.5378, 0.6139, 0.5355, 0.9005, 0.8, 0.9268, 0.8, 0.9265, 0.8, 0.9, 0.8, 0.8572, 0.8, 0.8767, 0.8, 0.8754, 0.8, 0.8553, 0.8, 0.75, 0.8, 0.75, 0.8, 0.75, 0.8, 0.75, 0.8, 0.8886, 0.8, 0.9005, 0.8, 0.9, 0.8, 0.8877, 0.8, 0.75, 0.8, 0.75, 0.8, 0.75, 0.8, 0.75, 0.8, 0.75, 0.8, 0.75, 0.8, 0.75, 0.8, 0.75, 0.8, 0.4386, 0.3976, 0.281, 0.2736, 0.1972, 0.2076, 0.3885, 0.3582, 0.2654, 0.2613, 0.3663, 0.3407, 0.1875, 0.2, 0.1875, 0.2, 0.0, 0.5, 0.0, 0.5, 0.0, 0.5, 0.0, 0.5, 0.0, 0.5, 0.0, 0.5, 0.0056, 0.4813, 0.005557, 0.4815, 0.0, 0.5, 0.0, 0.5, 0.0, 0.5, 0.0, 0.5, 0.0, 0.5, 0.0, 0.5, 0.0, 0.5, 0.0, 0.5, 0.0, 0.5, 0.0, 0.5, 0.0, 0.5, 0.0, 0.5, 0.005677, 0.4811, 0.005681, 0.4811, 0.0, 0.5, 0.0, 0.5, 0.005641, 0.4812, 0.15, 0.0, 0.1447, 0.01767, 0.005677, 0.4811, 0.8767, 0.8, 0.8754, 0.8, 0.8877, 0.8, 0.8886, 0.8, 0.9418, 0.7935, 0.9343, 0.7968, 0.9378, 0.7997, 0.9492, 0.7993, 0.4386, 0.3976, 0.6415, 0.5573, 0.6167, 0.5378, 0.3885, 0.3582, 0.6692, 0.5791, 0.7012, 0.6042, 0.924, 0.7796, 0.9335, 0.787, 0.9271, 0.8, 0.9275, 0.8, 0.9015, 0.8, 0.9009, 0.8, 0.8781, 0.8, 0.8798, 0.8, 0.8619, 0.8, 0.8594, 0.8, 0.8491, 0.8, 0.8499, 0.8, 0.8553, 0.8, 0.8572, 0.8, 0.75, 0.8, 0.75, 0.8, 0.75, 0.8, 0.75, 0.8, 0.75, 0.8, 0.75, 0.8, 0.75, 0.8, 0.75, 0.8, 0.75, 0.8, 0.75, 0.8, 0.75, 0.8, 0.75, 0.8, 0.9268, 0.8, 0.9265, 0.8, 0.9378, 0.7997, 0.9343, 0.7968, 0.9009, 0.8, 0.9015, 0.8, 0.8907, 0.8, 0.8895, 0.8, 0.75, 0.8, 0.75, 0.8, 0.75, 0.8, 0.75, 0.8, 0.75, 0.8, 0.75, 0.8, 0.75, 0.8, 0.75, 0.8, 0.75, 0.8, 0.75, 0.8, 0.75, 0.8, 0.75, 0.8, 0.0, 0.5, 0.0, 0.5, 0.0, 0.5, 0.0, 0.5, 0.0, 0.5, 0.0056, 0.4813, 0.005641, 0.4812, 0.0, 0.5, 0.0056, 0.4813, 0.15, 0.0, 0.15, 0.0, 0.005641, 0.4812, 0.0, 0.5, 0.0, 0.5, 0.0, 0.5, 0.0, 0.5, 0.0, 0.5, 0.0, 0.5, 0.0, 0.5, 0.0, 0.5, 0.005553, 0.4815, 0.15, 0.0, 0.15, 0.0, 0.005557, 0.4815, 0.1875, 0.2, 0.4131, 0.3775, 0.4095, 0.3747, 0.1875, 0.2, 0.3745, 0.3472, 0.4826, 0.4322, 0.5589, 0.4923, 0.4944, 0.4415, 0.2654, 0.2613, 0.3663, 0.3407, 0.3745, 0.3472, 0.281, 0.2736, 0.1875, 0.2, 0.2654, 0.2613, 0.1749, 0.1901, 0.1419, 0.1642, 0.88, 0.8, 0.8798, 0.8, 0.8907, 0.8, 0.8907, 0.8, 0.9254, 0.7895, 0.9258, 0.7898, 0.924, 0.7796, 0.9232, 0.7789, 0.7039, 0.6063, 0.7012, 0.6042, 0.5589, 0.4923, 0.5643, 0.4965, 0.9335, 0.787, 0.9418, 0.7935, 0.6415, 0.5573, 0.6692, 0.5791, 0.9009, 0.8, 0.9005, 0.8, 0.9268, 0.8, 0.9271, 0.8, 0.8594, 0.8, 0.8572, 0.8, 0.8767, 0.8, 0.8781, 0.8, 0.8621, 0.8, 0.8471, 0.8, 0.8472, 0.8, 0.8619, 0.8, 0.75, 0.8, 0.75, 0.8, 0.75, 0.8, 0.75, 0.8, 0.75, 0.8, 0.75, 0.8, 0.75, 0.8, 0.75, 0.8, 0.75, 0.8, 0.75, 0.8, 0.75, 0.8, 0.75, 0.8, 0.9275, 0.8, 0.9275, 0.8, 0.9258, 0.7898, 0.9254, 0.7895, 0.8895, 0.8, 0.8886, 0.8, 0.9005, 0.8, 0.9009, 0.8, 0.75, 0.8, 0.75, 0.8, 0.75, 0.8, 0.75, 0.8, 0.75, 0.8, 0.75, 0.8, 0.75, 0.8, 0.75, 0.8, 0.75, 0.8, 0.75, 0.8, 0.75, 0.8, 0.75, 0.8, 0.4944, 0.4415, 0.4386, 0.3976, 0.281, 0.2736, 0.3745, 0.3472, 0.4916, 0.4393, 0.4826, 0.4322, 0.4095, 0.3747, 0.4131, 0.3775, 0.8886, 0.8, 0.8895, 0.8, 0.8781, 0.8, 0.8767, 0.8, 0.9418, 0.7935, 0.9335, 0.787, 0.9303, 0.7935, 0.9343, 0.7968, 0.4386, 0.3976, 0.4944, 0.4415, 0.6692, 0.5791, 0.6415, 0.5573, 0.8572, 0.8, 0.8594, 0.8, 0.8482, 0.8, 0.8491, 0.8, 0.75, 0.8, 0.75, 0.8, 0.75, 0.8, 0.75, 0.8, 0.75, 0.8, 0.75, 0.8, 0.75, 0.8, 0.75, 0.8, 0.9343, 0.7968, 0.9303, 0.7935, 0.9271, 0.8, 0.9268, 0.8, 0.75, 0.8, 0.75, 0.8, 0.75, 0.8, 0.75, 0.8, 0.1749, 0.1901, 0.2654, 0.2613, 0.281, 0.2736, 0.1972, 0.2076, 0.6415, 0.5573, 0.9418, 0.7935, 0.9492, 0.7993, 0.6167, 0.5378, 0.9, 0.8, 0.9264, 0.8, 0.9265, 0.8, 0.9, 0.8, 0.8752, 0.8, 0.8754, 0.8, 0.8553, 0.8, 0.8551, 0.8, 0.75, 0.8, 0.75, 0.8, 0.75, 0.8, 0.75, 0.8, 0.9, 0.8, 0.9, 0.8, 0.8877, 0.8, 0.8876, 0.8, 0.75, 0.8, 0.75, 0.8, 0.75, 0.8, 0.75, 0.8, 0.75, 0.8, 0.75, 0.8, 0.75, 0.8, 0.75, 0.8, 0.3827, 0.3536, 0.1875, 0.2, 0.1972, 0.2076, 0.3885, 0.3582, 0.1875, 0.2, 0.3663, 0.3407, 0.2654, 0.2613, 0.1875, 0.2, 0.0, 0.5, 0.0, 0.5, 0.0, 0.5, 0.0, 0.5, 0.0, 0.5, 0.0, 0.5, 0.0, 0.5, 0.0, 0.5, 0.0, 0.5, 0.005553, 0.4815, 0.005557, 0.4815, 0.0, 0.5, 0.0, 0.5, 0.0, 0.5, 0.0, 0.5, 0.0, 0.5, 0.0, 0.5, 0.0, 0.5, 0.0, 0.5, 0.0, 0.5, 0.0, 0.5, 0.0, 0.5, 0.0, 0.5, 0.0, 0.5, 0.0, 0.5, 0.0, 0.5, 0.0, 0.5, 0.0, 0.5, 0.005681, 0.4811, 0.0, 0.5, 0.0, 0.5, 0.005681, 0.4811, 0.1441, 0.0197, 0.005681, 0.4811, 0.005681, 0.4811, 0.1441, 0.0197, 0.8752, 0.8, 0.8876, 0.8, 0.8876, 0.8, 0.8752, 0.8, 0.9382, 0.8, 0.95, 0.8, 0.95, 0.8, 0.9382, 0.8, 0.6139, 0.5355, 0.3827, 0.3536, 0.3827, 0.3536, 0.6139, 0.5355, 0.7039, 0.6063, 0.9232, 0.7789, 0.9232, 0.7789, 0.7039, 0.6063, 0.9275, 0.8, 0.9015, 0.8, 0.9015, 0.8, 0.9275, 0.8, 0.88, 0.8, 0.8621, 0.8, 0.8621, 0.8, 0.88, 0.8, 0.85, 0.8, 0.8551, 0.8, 0.8551, 0.8, 0.85, 0.8, 0.75, 0.8, 0.75, 0.8, 0.75, 0.8, 0.75, 0.8, 0.75, 0.8, 0.75, 0.8, 0.75, 0.8, 0.75, 0.8, 0.75, 0.8, 0.75, 0.8, 0.75, 0.8, 0.75, 0.8, 0.9264, 0.8, 0.9382, 0.8, 0.9382, 0.8, 0.9264, 0.8, 0.9015, 0.8, 0.8907, 0.8, 0.8907, 0.8, 0.9015, 0.8, 0.75, 0.8, 0.75, 0.8, 0.75, 0.8, 0.75, 0.8, 0.75, 0.8, 0.75, 0.8, 0.75, 0.8, 0.75, 0.8, 0.75, 0.8, 0.75, 0.8, 0.75, 0.8, 0.75, 0.8, 0.75, 0.8, 0.75, 0.8, 0.75, 0.8, 0.75, 0.8, 0.0, 0.5, 0.0, 0.5, 0.0, 0.5, 0.0, 0.5, 0.005553, 0.4815, 0.15, 0.0, 0.15, 0.0, 0.005553, 0.4815, 0.1875, 0.2, 0.4131, 0.3775, 0.4131, 0.3775, 0.1875, 0.2, 0.4916, 0.4393, 0.5643, 0.4965, 0.5643, 0.4965, 0.4916, 0.4393, 0.1645, 0.1819, 0.1367, 0.16, 0.1367, 0.16, 0.1645, 0.1819, 0.8907, 0.8, 0.88, 0.8, 0.88, 0.8, 0.8907, 0.8, 0.9232, 0.7789, 0.9254, 0.7895, 0.9254, 0.7895, 0.9232, 0.7789, 0.5643, 0.4965, 0.7039, 0.6063, 0.7039, 0.6063, 0.5643, 0.4965, 0.8621, 0.8, 0.8471, 0.8, 0.8471, 0.8, 0.8621, 0.8, 0.75, 0.8, 0.75, 0.8, 0.75, 0.8, 0.75, 0.8, 0.75, 0.8, 0.75, 0.8, 0.75, 0.8, 0.75, 0.8, 0.9254, 0.7895, 0.9275, 0.8, 0.9275, 0.8, 0.9254, 0.7895, 0.75, 0.8, 0.75, 0.8, 0.75, 0.8, 0.75, 0.8, 0.75, 0.8, 0.75, 0.8, 0.75, 0.8, 0.75, 0.8, 0.4916, 0.4393, 0.4916, 0.4393, 0.4131, 0.3775, 0.4131, 0.3775, 0.1645, 0.1819, 0.1645, 0.1819, 0.1875, 0.2, 0.1875, 0.2, 0.6139, 0.5355, 0.6139, 0.5355, 0.95, 0.8, 0.95, 0.8, 0.9, 0.8, 0.9264, 0.8, 0.9264, 0.8, 0.9, 0.8, 0.8551, 0.8, 0.8752, 0.8, 0.8752, 0.8, 0.8551, 0.8, 0.75, 0.8, 0.75, 0.8, 0.75, 0.8, 0.75, 0.8, 0.8876, 0.8, 0.9, 0.8, 0.9, 0.8, 0.8876, 0.8, 0.75, 0.8, 0.75, 0.8, 0.75, 0.8, 0.75, 0.8, 0.75, 0.8, 0.75, 0.8, 0.75, 0.8, 0.75, 0.8, 0.75, 0.8, 0.75, 0.8, 0.75, 0.8, 0.75, 0.8, 0.3827, 0.3536, 0.1875, 0.2, 0.1875, 0.2, 0.3827, 0.3536, 0.0, 0.5, 0.0, 0.5, 0.0, 0.5, 0.0, 0.5, 0.0, 0.5, 0.005553, 0.4815, 0.005553, 0.4815, 0.0, 0.5, 0.0, 0.5, 0.0, 0.5, 0.0, 0.5, 0.0, 0.5, 0.0, 0.5, 0.0, 0.5, 0.0, 0.5, 0.0, 0.5, 0.0, 0.5, 0.0, 0.5, 0.0, 0.5, 0.0, 0.5, 0.75, 0.8, 0.75, 0.8, 0.75, 0.8, 0.75, 0.8, 0.75, 0.8, 0.75, 0.8, 0.75, 0.8, 0.75, 0.8, 0.75, 0.8, 0.75, 0.8, 0.75, 0.8, 0.75, 0.8, 0.75, 0.8, 0.75, 0.8, 0.75, 0.8, 0.75, 0.8, 0.75, 0.8, 0.75, 0.8, 0.75, 0.8, 0.75, 0.8, 0.75, 0.8, 0.75, 0.8, 0.75, 0.8, 0.75, 0.8, 0.75, 0.8, 0.75, 0.8, 0.75, 0.8, 0.75, 0.8, 0.75, 0.8, 0.75, 0.8, 0.75, 0.8, 0.75, 0.8, 0.0, 0.5, 0.0, 0.5, 0.0, 0.5, 0.0, 0.5, 0.005677, 0.4811, 0.0, 0.5, 0.0, 0.5, 0.005681, 0.4811, 0.005677, 0.4811, 0.1447, 0.01767, 0.15, 0.0, 0.005641, 0.4812, 0.8877, 0.8, 0.8754, 0.8, 0.8767, 0.8, 0.8886, 0.8, 0.9418, 0.7935, 0.9492, 0.7993, 0.9378, 0.7997, 0.9343, 0.7968, 0.4386, 0.3976, 0.3885, 0.3582, 0.6167, 0.5378, 0.6415, 0.5573, 0.8553, 0.8, 0.8499, 0.8, 0.8491, 0.8, 0.8572, 0.8, 0.75, 0.8, 0.75, 0.8, 0.75, 0.8, 0.75, 0.8, 0.75, 0.8, 0.75, 0.8, 0.75, 0.8, 0.75, 0.8, 0.9378, 0.7997, 0.9265, 0.8, 0.9268, 0.8, 0.9343, 0.7968, 0.75, 0.8, 0.75, 0.8, 0.75, 0.8, 0.75, 0.8, 0.0, 0.5, 0.0, 0.5, 0.0, 0.5, 0.0, 0.5, 0.1875, 0.2, 0.1419, 0.1642, 0.1749, 0.1901, 0.2654, 0.2613, 0.2654, 0.2613, 0.1749, 0.1901, 0.1972, 0.2076, 0.281, 0.2736, 0.6415, 0.5573, 0.6167, 0.5378, 0.9492, 0.7993, 0.9418, 0.7935, 0.9, 0.8, 0.9, 0.8, 0.9265, 0.8, 0.9264, 0.8, 0.8553, 0.8, 0.8754, 0.8, 0.8752, 0.8, 0.8551, 0.8, 0.75, 0.8, 0.75, 0.8, 0.75, 0.8, 0.75, 0.8, 0.8877, 0.8, 0.9, 0.8, 0.9, 0.8, 0.8876, 0.8, 0.75, 0.8, 0.75, 0.8, 0.75, 0.8, 0.75, 0.8, 0.75, 0.8, 0.75, 0.8, 0.75, 0.8, 0.75, 0.8, 0.3827, 0.3536, 0.3885, 0.3582, 0.1972, 0.2076, 0.1875, 0.2, 0.0, 0.5, 0.0, 0.5, 0.0, 0.5, 0.0, 0.5, 0.005641, 0.4812, 0.005677, 0.4811, 0.0, 0.5, 0.0, 0.5, 0.005681, 0.4811, 0.005677, 0.4811, 0.1447, 0.01767, 0.1441, 0.0197, 0.8876, 0.8, 0.8877, 0.8, 0.8754, 0.8, 0.8752, 0.8, 0.9492, 0.7993, 0.9378, 0.7997, 0.9382, 0.8, 0.95, 0.8, 0.3885, 0.3582, 0.6167, 0.5378, 0.6139, 0.5355, 0.3827, 0.3536, 0.8551, 0.8, 0.8553, 0.8, 0.8499, 0.8, 0.85, 0.8, 0.75, 0.8, 0.75, 0.8, 0.75, 0.8, 0.75, 0.8, 0.75, 0.8, 0.75, 0.8, 0.75, 0.8, 0.75, 0.8, 0.9382, 0.8, 0.9378, 0.7997, 0.9265, 0.8, 0.9264, 0.8, 0.75, 0.8, 0.75, 0.8, 0.75, 0.8, 0.75, 0.8, 0.0, 0.5, 0.0, 0.5, 0.0, 0.5, 0.0, 0.5, 0.1419, 0.1642, 0.1749, 0.1901, 0.1645, 0.1819, 0.1367, 0.16, 0.1749, 0.1901, 0.1972, 0.2076, 0.1875, 0.2, 0.1645, 0.1819, 0.6167, 0.5378, 0.9492, 0.7993, 0.95, 0.8, 0.6139, 0.5355, 0.9005, 0.8, 0.9, 0.8, 0.9265, 0.8, 0.9268, 0.8, 0.8572, 0.8, 0.8553, 0.8, 0.8754, 0.8, 0.8767, 0.8, 0.75, 0.8, 0.75, 0.8, 0.75, 0.8, 0.75, 0.8, 0.8886, 0.8, 0.8877, 0.8, 0.9, 0.8, 0.9005, 0.8, 0.75, 0.8, 0.75, 0.8, 0.75, 0.8, 0.75, 0.8, 0.75, 0.8, 0.75, 0.8, 0.75, 0.8, 0.75, 0.8, 0.4386, 0.3976, 0.3885, 0.3582, 0.1972, 0.2076, 0.281, 0.2736, 0.75, 0.8, 0.75, 0.8, 0.75, 0.8, 0.75, 0.8, 0.75, 0.8, 0.75, 0.8, 0.75, 0.8, 0.75, 0.8, 0.75, 0.8, 0.75, 0.8, 0.75, 0.8, 0.75, 0.8, 0.924, 0.7796, 0.7012, 0.6042, 0.6692, 0.5791, 0.9335, 0.787, 0.9015, 0.8, 0.9275, 0.8, 0.9271, 0.8, 0.9009, 0.8, 0.8619, 0.8, 0.8798, 0.8, 0.8781, 0.8, 0.8594, 0.8, 0.75, 0.8, 0.75, 0.8, 0.75, 0.8, 0.75, 0.8, 0.8907, 0.8, 0.9015, 0.8, 0.9009, 0.8, 0.8895, 0.8, 0.75, 0.8, 0.75, 0.8, 0.75, 0.8, 0.75, 0.8, 0.75, 0.8, 0.75, 0.8, 0.75, 0.8, 0.75, 0.8, 0.005553, 0.4815, 0.005557, 0.4815, 0.15, 0.0, 0.15, 0.0, 0.1875, 0.2, 0.1875, 0.2, 0.4095, 0.3747, 0.4131, 0.3775, 0.5589, 0.4923, 0.4826, 0.4322, 0.3745, 0.3472, 0.4944, 0.4415, 0.8907, 0.8, 0.8798, 0.8, 0.88, 0.8, 0.8907, 0.8, 0.924, 0.7796, 0.9258, 0.7898, 0.9254, 0.7895, 0.9232, 0.7789, 0.5589, 0.4923, 0.7012, 0.6042, 0.7039, 0.6063, 0.5643, 0.4965, 0.8621, 0.8, 0.8619, 0.8, 0.8472, 0.8, 0.8471, 0.8, 0.75, 0.8, 0.75, 0.8, 0.75, 0.8, 0.75, 0.8, 0.75, 0.8, 0.75, 0.8, 0.75, 0.8, 0.75, 0.8, 0.9258, 0.7898, 0.9275, 0.8, 0.9275, 0.8, 0.9254, 0.7895, 0.75, 0.8, 0.75, 0.8, 0.75, 0.8, 0.75, 0.8, 0.4095, 0.3747, 0.4826, 0.4322, 0.4916, 0.4393, 0.4131, 0.3775, 0.0, 0.5, 0.0, 0.5, 0.0, 0.5, 0.0, 0.5, 0.0, 0.5, 0.0, 0.5, 0.005557, 0.4815, 0.005553, 0.4815, 0.9232, 0.7789, 0.924, 0.7796, 0.7012, 0.6042, 0.7039, 0.6063, 0.9015, 0.8, 0.9015, 0.8, 0.9275, 0.8, 0.9275, 0.8, 0.8621, 0.8, 0.8619, 0.8, 0.8798, 0.8, 0.88, 0.8, 0.75, 0.8, 0.75, 0.8, 0.75, 0.8, 0.75, 0.8, 0.8907, 0.8, 0.8907, 0.8, 0.9015, 0.8, 0.9015, 0.8, 0.75, 0.8, 0.75, 0.8, 0.75, 0.8, 0.75, 0.8, 0.75, 0.8, 0.75, 0.8, 0.75, 0.8, 0.75, 0.8, 0.005557, 0.4815, 0.15, 0.0, 0.15, 0.0, 0.0056, 0.4813, 0.1875, 0.2, 0.4095, 0.3747, 0.3663, 0.3407, 0.1875, 0.2, 0.5643, 0.4965, 0.5589, 0.4923, 0.4826, 0.4322, 0.4916, 0.4393, 0.8895, 0.8, 0.8907, 0.8, 0.8798, 0.8, 0.8781, 0.8, 0.9335, 0.787, 0.924, 0.7796, 0.9258, 0.7898, 0.9303, 0.7935, 0.4944, 0.4415, 0.5589, 0.4923, 0.7012, 0.6042, 0.6692, 0.5791, 0.8619, 0.8, 0.8472, 0.8, 0.8482, 0.8, 0.8594, 0.8, 0.75, 0.8, 0.75, 0.8, 0.75, 0.8, 0.75, 0.8, 0.75, 0.8, 0.75, 0.8, 0.75, 0.8, 0.75, 0.8, 0.9303, 0.7935, 0.9258, 0.7898, 0.9275, 0.8, 0.9271, 0.8, 0.75, 0.8, 0.75, 0.8, 0.75, 0.8, 0.75, 0.8, 0.4095, 0.3747, 0.4826, 0.4322, 0.3745, 0.3472, 0.3663, 0.3407, 0.0, 0.5, 0.0, 0.5, 0.0, 0.5, 0.0, 0.5, 0.0, 0.5, 0.0, 0.5, 0.0, 0.5, 0.0, 0.5, 0.005557, 0.4815, 0.0056, 0.4813, 0.0, 0.5, 0.75, 0.8, 0.75, 0.8, 0.75, 0.8, 0.75, 0.8, 0.0, 0.5, 0.0, 0.5, 0.0, 0.5, 0.0, 0.5, 0.75, 0.8, 0.75, 0.8, 0.75, 0.8, 0.75, 0.8, 0.75, 0.8, 0.75, 0.8, 0.75, 0.8, 0.75, 0.8, 0.0, 0.5, 0.0, 0.5, 0.0, 0.5, 0.0, 0.5, 0.0, 0.5, 0.0, 0.5, 0.0, 0.5, 0.0, 0.5, 0.0, 0.5, 0.0, 0.5, 0.0, 0.5, 0.0, 0.5, 0.0, 0.5, 0.0, 0.5, 0.0, 0.5, 0.0, 0.5, 0.0, 0.5, 0.0, 0.5, 0.0, 0.5, 0.0, 0.5, 0.0, 0.5, 0.0, 0.5, 0.0, 0.5, 0.0, 0.5, 0.0, 0.5, 0.0, 0.5, 0.0, 0.5, 0.0, 0.5, 0.0, 0.5, 0.0, 0.5, 0.0, 0.5, 0.0, 0.5, 0.005681, 0.4811, 0.005681, 0.4811, 0.0, 0.5, 0.0, 0.5, 0.1441, 0.0197, 0.005681, 0.4811, 0.005681, 0.4811, 0.1441, 0.0197, 0.8752, 0.8, 0.8752, 0.8, 0.8876, 0.8, 0.8876, 0.8, 0.9382, 0.8, 0.95, 0.8, 0.95, 0.8, 0.9382, 0.8, 0.6139, 0.5355, 0.6139, 0.5355, 0.3827, 0.3536, 0.3827, 0.3536, 0.7039, 0.6063, 0.7039, 0.6063, 0.9232, 0.7789, 0.9232, 0.7789, 0.9275, 0.8, 0.9275, 0.8, 0.9015, 0.8, 0.9015, 0.8, 0.88, 0.8, 0.88, 0.8, 0.8621, 0.8, 0.8621, 0.8, 0.85, 0.8, 0.85, 0.8, 0.8551, 0.8, 0.8551, 0.8, 0.75, 0.8, 0.75, 0.8, 0.75, 0.8, 0.75, 0.8, 0.75, 0.8, 0.75, 0.8, 0.75, 0.8, 0.75, 0.8, 0.75, 0.8, 0.75, 0.8, 0.75, 0.8, 0.75, 0.8, 0.9264, 0.8, 0.9264, 0.8, 0.9382, 0.8, 0.9382, 0.8, 0.9015, 0.8, 0.9015, 0.8, 0.8907, 0.8, 0.8907, 0.8, 0.75, 0.8, 0.75, 0.8, 0.75, 0.8, 0.75, 0.8, 0.75, 0.8, 0.75, 0.8, 0.75, 0.8, 0.75, 0.8, 0.75, 0.8, 0.75, 0.8, 0.75, 0.8, 0.75, 0.8, 0.75, 0.8, 0.75, 0.8, 0.75, 0.8, 0.75, 0.8, 0.0, 0.5, 0.0, 0.5, 0.0, 0.5, 0.0, 0.5, 0.005553, 0.4815, 0.005553, 0.4815, 0.15, 0.0, 0.15, 0.0, 0.1875, 0.2, 0.1875, 0.2, 0.4131, 0.3775, 0.4131, 0.3775, 0.4916, 0.4393, 0.4916, 0.4393, 0.5643, 0.4965, 0.5643, 0.4965, 0.1645, 0.1819, 0.1367, 0.16, 0.1367, 0.16, 0.1645, 0.1819, 0.8907, 0.8, 0.8907, 0.8, 0.88, 0.8, 0.88, 0.8, 0.9232, 0.7789, 0.9232, 0.7789, 0.9254, 0.7895, 0.9254, 0.7895, 0.5643, 0.4965, 0.5643, 0.4965, 0.7039, 0.6063, 0.7039, 0.6063, 0.8621, 0.8, 0.8471, 0.8, 0.8471, 0.8, 0.8621, 0.8, 0.75, 0.8, 0.75, 0.8, 0.75, 0.8, 0.75, 0.8, 0.75, 0.8, 0.75, 0.8, 0.75, 0.8, 0.75, 0.8, 0.9254, 0.7895, 0.9254, 0.7895, 0.9275, 0.8, 0.9275, 0.8, 0.75, 0.8, 0.75, 0.8, 0.75, 0.8, 0.75, 0.8, 0.75, 0.8, 0.75, 0.8, 0.75, 0.8, 0.75, 0.8, 0.4131, 0.3775, 0.4916, 0.4393, 0.4916, 0.4393, 0.4131, 0.3775, 0.1875, 0.2, 0.1645, 0.1819, 0.1645, 0.1819, 0.1875, 0.2, 0.95, 0.8, 0.95, 0.8, 0.6139, 0.5355, 0.6139, 0.5355, 0.9, 0.8, 0.9, 0.8, 0.9264, 0.8, 0.9264, 0.8, 0.8551, 0.8, 0.8551, 0.8, 0.8752, 0.8, 0.8752, 0.8, 0.75, 0.8, 0.75, 0.8, 0.75, 0.8, 0.75, 0.8, 0.8876, 0.8, 0.8876, 0.8, 0.9, 0.8, 0.9, 0.8, 0.75, 0.8, 0.75, 0.8, 0.75, 0.8, 0.75, 0.8, 0.75, 0.8, 0.75, 0.8, 0.75, 0.8, 0.75, 0.8, 0.75, 0.8, 0.75, 0.8, 0.75, 0.8, 0.75, 0.8, 0.3827, 0.3536, 0.1875, 0.2, 0.1875, 0.2, 0.3827, 0.3536, 0.0, 0.5, 0.0, 0.5, 0.0, 0.5, 0.0, 0.5, 0.0, 0.5, 0.0, 0.5, 0.005553, 0.4815, 0.005553, 0.4815, 0.0, 0.5, 0.0, 0.5, 0.0, 0.5, 0.0, 0.5, 0.0, 0.5, 0.0, 0.5, 0.0, 0.5, 0.0, 0.5, 0.0, 0.5, 0.0, 0.5, 0.0, 0.5, 0.0, 0.5, 0.75, 0.8, 0.75, 0.8, 0.75, 0.8, 0.75, 0.8, 0.75, 0.8, 0.75, 0.8, 0.75, 0.8, 0.75, 0.8, 0.75, 0.8, 0.75, 0.8, 0.75, 0.8, 0.75, 0.8, 0.75, 0.8, 0.75, 0.8, 0.75, 0.8, 0.75, 0.8, 0.0, 0.5, 0.0, 0.5, 0.0, 0.5, 0.0, 0.5, 0.0, 0.5, 0.0, 0.5, 0.0, 0.5, 0.0, 0.5, 0.0, 0.5, 0.0, 0.5, 0.0, 0.5, 0.0, 0.5, 0.0, 0.5, 0.0, 0.5, 0.0, 0.5, 0.0, 0.5, 0.0, 0.5, 0.0, 0.5, 0.0, 0.5, 0.0, 0.5, 0.0, 0.5, 0.0, 0.5, 0.0, 0.5, 0.0, 0.5, 0.0, 0.5, 0.0, 0.5, 0.0, 0.5, 0.0, 0.5, 0.0, 0.5, 0.0, 0.5, 0.0, 0.5, 0.0, 0.5, 0.0, 0.5, 0.0, 0.5, 0.0, 0.5, 0.0, 0.5, 0.0, 0.5, 0.0, 0.5, 0.0, 0.5, 0.0, 0.5, 0.0, 0.5, 0.0, 0.5, 0.0, 0.5, 0.0, 0.5])
me_helmet_013.use_remesh_preserve_volume = False
me_helmet_013.use_remesh_preserve_attributes = False
me_helmet_013.use_mirror_vertex_groups = False
me_helmet_013.update()

# ---- objects
ob_helmet_013 = bpy.data.objects.new('helmet.013', me_helmet_013)

# ---- transforms, parenting, visibility, modifiers, constraints
ob_helmet_013.location = (0.0, 0.0, 0.0)
ob_helmet_013.rotation_euler = (1.571, -0.0, 0.0)
ob_helmet_013.lineart.crease_threshold = 0.0

# ---- collection membership
col_helmet.objects.link(ob_helmet_013)

# ---- scene / render settings (as saved in the file)
scene.frame_start = 1; scene.frame_end = 250; scene.frame_set(1)
scene.render.engine = 'BLENDER_EEVEE_NEXT'
scene.render.resolution_percentage = 50
scene.render.dither_intensity = 0.0
scene.cycles.use_denoising = False
scene.cycles.samples = 10
scene.cycles.sampling_pattern = 'TABULATED_SOBOL'
scene.cycles.light_sampling_threshold = 0.0
scene.cycles.use_adaptive_sampling = False
scene.cycles.use_light_tree = False
scene.cycles.blur_glossy = 0.0
scene.cycles.volume_bounces = 1
scene.cycles.pixel_filter_type = 'GAUSSIAN'
scene.cycles.sample_clamp_indirect = 0.0
scene.view_settings.view_transform = 'Standard'
bpy.context.view_layer.update()

# ---- added for rendering (the .blend has no active camera and no usable light): camera, sun
cam_auto = bpy.data.cameras.new('AutoCamera')
cam_auto.lens = 50.0
cam_auto.sensor_width = 36.0
cam_auto.clip_end = 1000.0
ob_auto_camera = bpy.data.objects.new('AutoCamera', cam_auto)
scene.collection.objects.link(ob_auto_camera)
ob_auto_camera.location = (19.8976, -20.1661, 176.25)
ob_auto_camera.rotation_euler = (1.09748, -7.21219e-08, 0.694738)
scene.camera = ob_auto_camera
light_auto_sun = bpy.data.lights.new('AutoSun', 'SUN')
light_auto_sun.energy = 3.0
light_auto_sun.angle = 0.0523599
ob_auto_sun = bpy.data.objects.new('AutoSun', light_auto_sun)
scene.collection.objects.link(ob_auto_sun)
ob_auto_sun.rotation_euler = (0.872665, 0.174533, 0.523599)
bpy.context.view_layer.update()
